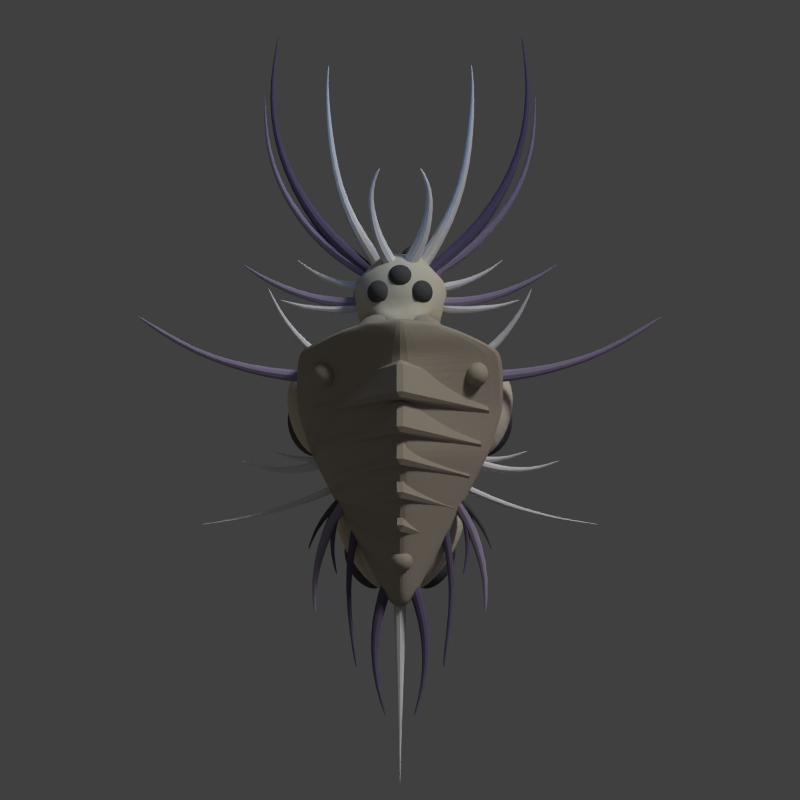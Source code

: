 # Source: archon1-0.blend  (saved by Blender 2.79.0; exported with 4.5.12 LTS)
import bpy
from mathutils import Matrix  # noqa: F401  (used for matrix-valued properties, if any)

bpy.ops.wm.read_factory_settings(use_empty=True)
scene = bpy.context.scene
scene.name = 'Scene'

# ---- collections
col_collection_1 = bpy.data.collections.new('Collection 1'); scene.collection.children.link(col_collection_1)

# ---- materials (node trees are filled in below, after node groups)
mat_material_002 = bpy.data.materials.new('Material.002')
mat_material_002.alpha_threshold = 0.0
mat_material_002.use_transparent_shadow = False
mat_material_002.roughness = 0.5
mat_material_002.line_color = (0.0, 0.0, 0.0, 1.0)
mat_material_003 = bpy.data.materials.new('Material.003')
mat_material_003.alpha_threshold = 0.0
mat_material_003.use_transparent_shadow = False
mat_material_003.diffuse_color = (0.1343, 0.1076, 0.1902, 1.0)
mat_material_003.roughness = 0.5
mat_material_003.line_color = (0.0, 0.0, 0.0, 1.0)
mat_material_004 = bpy.data.materials.new('Material.004')
mat_material_004.alpha_threshold = 0.0
mat_material_004.use_transparent_shadow = False
mat_material_004.diffuse_color = (0.4109, 0.3562, 0.2795, 1.0)
mat_material_004.roughness = 0.5
mat_material_004.line_color = (0.0, 0.0, 0.0, 1.0)
mat_material_005 = bpy.data.materials.new('Material.005')
mat_material_005.alpha_threshold = 0.0
mat_material_005.use_transparent_shadow = False
mat_material_005.diffuse_color = (0.08714, 0.08714, 0.08714, 1.0)
mat_material_005.roughness = 0.5
mat_material_005.line_color = (0.0, 0.0, 0.0, 1.0)
mat_material = bpy.data.materials.new('Material')
mat_material.alpha_threshold = 0.0
mat_material.use_transparent_shadow = False
mat_material.diffuse_color = (0.6383, 0.5961, 0.4698, 1.0)
mat_material.roughness = 0.5
mat_material.line_color = (0.0, 0.0, 0.0, 1.0)
mat_material_001 = bpy.data.materials.new('Material.001')
mat_material_001.alpha_threshold = 0.0
mat_material_001.use_transparent_shadow = False
mat_material_001.diffuse_color = (0.3325, 0.2775, 0.3972, 1.0)
mat_material_001.roughness = 0.5
mat_material_001.line_color = (0.0, 0.0, 0.0, 1.0)

# ---- material node trees

# ---- world
world_world = bpy.data.worlds.new('World'); scene.world = world_world
world_world.color = (0.05088, 0.05088, 0.05088)
world_world.use_sun_shadow = False
world_world.sun_shadow_jitter_overblur = 0.0
world_world.cycles.sampling_method = 'NONE'
world_world.cycles.sample_map_resolution = 256

# ---- cameras
cam_camera = bpy.data.cameras.new('Camera')
cam_camera.type = 'ORTHO'
cam_camera.clip_end = 100.0
cam_camera.lens = 35.0
cam_camera.sensor_width = 32.0
cam_camera.sensor_height = 18.0
cam_camera.ortho_scale = 16.0
cam_camera.dof.focus_distance = 0.0
cam_camera.dof.aperture_fstop = 128.0

# ---- lights
light_point_003 = bpy.data.lights.new('Point.003', 'POINT')
light_point_003.color = (0.7737, 0.8303, 1.0)
light_point_003.transmission_factor = 0.0
light_point_003.energy = 70.0
light_point_003.shadow_buffer_clip_start = 0.5
light_point_003.shadow_soft_size = 0.1
light_point_003.shadow_maximum_resolution = 0.006
light_point_003.use_absolute_resolution = True
light_point_003.cycles.use_multiple_importance_sampling = False
light_point_002 = bpy.data.lights.new('Point.002', 'POINT')
light_point_002.color = (0.6921, 0.0, 1.0)
light_point_002.transmission_factor = 0.0
light_point_002.energy = 20.0
light_point_002.shadow_buffer_clip_start = 0.5
light_point_002.shadow_soft_size = 0.1
light_point_002.shadow_maximum_resolution = 0.006
light_point_002.use_absolute_resolution = True
light_point_002.cycles.use_multiple_importance_sampling = False
light_point_001 = bpy.data.lights.new('Point.001', 'POINT')
light_point_001.color = (0.0, 0.3452, 1.0)
light_point_001.transmission_factor = 0.0
light_point_001.energy = 100.0
light_point_001.shadow_buffer_clip_start = 0.5
light_point_001.shadow_soft_size = 0.1
light_point_001.shadow_maximum_resolution = 0.006
light_point_001.use_absolute_resolution = True
light_point_001.cycles.use_multiple_importance_sampling = False
light_point = bpy.data.lights.new('Point', 'POINT')
light_point.color = (1.0, 0.4909, 0.0)
light_point.transmission_factor = 0.0
light_point.shadow_buffer_clip_start = 0.5
light_point.shadow_soft_size = 0.1
light_point.shadow_maximum_resolution = 0.006
light_point.use_absolute_resolution = True
light_point.cycles.use_multiple_importance_sampling = False
light_sun = bpy.data.lights.new('Sun', 'SUN')
light_sun.transmission_factor = 0.0
light_sun.angle = 0.1993
light_sun.energy = 1.5
light_sun.shadow_buffer_clip_start = 0.5
light_sun.shadow_soft_size = 0.1
light_sun.shadow_cascade_max_distance = 1000.0
light_sun.cycles.use_multiple_importance_sampling = False

# ---- meshes
me_cylinder_015 = bpy.data.meshes.new('Cylinder.015')
me_cylinder_015.from_pydata([(-9.938e-09, -3.765, 0.1663), (-9.938e-09, -4.097, 0.1663), (0.1582, -3.765, 0.05139), (0.1582, -4.097, 0.05139), (0.09776, -3.765, -0.1346), (0.09776, -4.097, -0.1346), (-0.09776, -3.765, -0.1346), (-0.09776, -4.097, -0.1346), (-0.1582, -3.765, 0.05139), (-0.1582, -4.097, 0.05139), (-1.037e-08, -4.589, 0.1573), (0.1496, -4.589, 0.04861), (0.09246, -4.589, -0.1273), (-0.09246, -4.589, -0.1273), (-0.1496, -4.589, 0.04861), (-1.301e-08, -5.477, 0.1019), (0.09691, -5.477, 0.03149), (0.05989, -5.477, -0.08243), (-0.05989, -5.477, -0.08243), (-0.09691, -5.477, 0.03149), (-1.547e-08, -6.932, 0.02786), (0.02649, -6.932, 0.008608), (0.01637, -6.932, -0.02254), (-0.01637, -6.932, -0.02254), (-0.02649, -6.932, 0.008608), (-1.604e-08, -7.726, 0.0106), (0.01008, -7.726, 0.003281), (0.006228, -7.726, -0.008566), (-0.006228, -7.726, -0.008566), (-0.01008, -7.726, 0.003281)], [], [(0, 1, 3, 2), (2, 3, 5, 4), (4, 5, 7, 6), (1, 9, 14, 10), (8, 9, 1, 0), (6, 7, 9, 8), (0, 2, 4, 6, 8), (10, 14, 19, 15), (9, 7, 13, 14), (7, 5, 12, 13), (5, 3, 11, 12), (3, 1, 10, 11), (15, 19, 24, 20), (14, 13, 18, 19), (13, 12, 17, 18), (12, 11, 16, 17), (11, 10, 15, 16), (20, 24, 29, 25), (19, 18, 23, 24), (18, 17, 22, 23), (17, 16, 21, 22), (16, 15, 20, 21), (26, 25, 29, 28, 27), (24, 23, 28, 29), (23, 22, 27, 28), (22, 21, 26, 27), (21, 20, 25, 26)])
me_cylinder_015.materials.append(mat_material_002)
me_cylinder_015.use_remesh_preserve_volume = False
me_cylinder_015.use_remesh_preserve_attributes = False
me_cylinder_015.use_mirror_vertex_groups = False
me_cylinder_015.update()
me_cylinder_014 = bpy.data.meshes.new('Cylinder.014')
me_cylinder_014.from_pydata([(0.2185, -3.529, 0.1631), (0.3107, -3.842, 0.1631), (0.3672, -3.485, 0.0504), (0.4595, -3.798, 0.0504), (0.3104, -3.502, -0.1319), (0.4027, -3.815, -0.1319), (0.1265, -3.556, -0.1319), (0.2188, -3.869, -0.1319), (0.06968, -3.573, 0.0504), (0.162, -3.886, 0.0504), (0.4704, -4.417, 0.1332), (0.5959, -4.399, 0.04116), (0.548, -4.406, -0.1078), (0.3929, -4.427, -0.1078), (0.345, -4.434, 0.04116), (0.5272, -5.006, 0.09715), (0.6193, -5.013, 0.03002), (0.5841, -5.01, -0.07859), (0.4702, -5.001, -0.07859), (0.435, -4.999, 0.03002), (0.4734, -5.715, 0.05266), (0.5212, -5.73, 0.01627), (0.5029, -5.725, -0.0426), (0.4439, -5.706, -0.0426), (0.4256, -5.7, 0.01627), (0.2613, -6.391, 0.01933), (0.2789, -6.396, 0.005975), (0.2722, -6.394, -0.01564), (0.2505, -6.387, -0.01564), (0.2438, -6.385, 0.005975)], [], [(0, 1, 3, 2), (2, 3, 5, 4), (4, 5, 7, 6), (1, 9, 14, 10), (8, 9, 1, 0), (6, 7, 9, 8), (0, 2, 4, 6, 8), (10, 14, 19, 15), (9, 7, 13, 14), (7, 5, 12, 13), (5, 3, 11, 12), (3, 1, 10, 11), (15, 19, 24, 20), (14, 13, 18, 19), (13, 12, 17, 18), (12, 11, 16, 17), (11, 10, 15, 16), (20, 24, 29, 25), (19, 18, 23, 24), (18, 17, 22, 23), (17, 16, 21, 22), (16, 15, 20, 21), (26, 25, 29, 28, 27), (24, 23, 28, 29), (23, 22, 27, 28), (22, 21, 26, 27), (21, 20, 25, 26)])
me_cylinder_014.materials.append(mat_material_003)
me_cylinder_014.use_remesh_preserve_volume = False
me_cylinder_014.use_remesh_preserve_attributes = False
me_cylinder_014.use_mirror_vertex_groups = False
me_cylinder_014.update()
me_sphere_010 = bpy.data.meshes.new('Sphere.010')
me_sphere_010.from_pydata([(0.3306, -2.443, 1.127), (0.1944, -2.399, 1.075), (0.07132, -2.359, 0.9072), (0.1944, -2.399, 0.7392), (0.3306, -2.443, 0.6878), (0.4914, -2.495, 0.6697), (0.413, -2.395, 1.127), (0.3466, -2.31, 1.075), (0.3022, -2.253, 0.9981), (0.2866, -2.233, 0.9072), (0.3022, -2.253, 0.8163), (0.3466, -2.31, 0.7392), (0.413, -2.395, 0.6878), (0.4914, -2.495, 1.145), (0.5544, -2.422, 1.127), (0.6078, -2.36, 1.075), (0.6435, -2.319, 0.9981), (0.6561, -2.305, 0.9072), (0.6435, -2.319, 0.8163), (0.6078, -2.36, 0.7392), (0.5544, -2.422, 0.6878), (0.6484, -2.504, 1.127), (0.7814, -2.512, 1.075), (0.8703, -2.517, 0.9981), (0.9016, -2.519, 0.9072), (0.8703, -2.517, 0.8163), (0.7814, -2.512, 0.7392), (0.6484, -2.504, 0.6878), (0.6241, -2.579, 1.127), (0.7366, -2.651, 1.075), (0.8118, -2.698, 0.9981), (0.8382, -2.715, 0.9072), (0.8118, -2.698, 0.8163), (0.7366, -2.651, 0.7392), (0.6241, -2.579, 0.6878), (0.4999, -2.591, 1.127), (0.5071, -2.672, 1.075), (0.512, -2.726, 0.9981), (0.5137, -2.745, 0.9072), (0.512, -2.726, 0.8163), (0.5071, -2.672, 0.7392), (0.4999, -2.591, 0.6878), (0.3693, -2.53, 1.127), (0.2658, -2.56, 1.075), (0.1967, -2.58, 0.9981), (0.1724, -2.587, 0.9072), (0.1967, -2.58, 0.8163), (0.2658, -2.56, 0.7392), (0.3693, -2.53, 0.6878), (0.1033, -2.369, 0.9981), (0.1033, -2.369, 0.8163)], [], [(4, 3, 11, 12), (1, 0, 6, 7), (12, 11, 19, 20), (11, 10, 18, 19), (10, 9, 17, 18), (9, 8, 16, 17), (8, 7, 15, 16), (7, 6, 14, 15), (20, 19, 26, 27), (19, 18, 25, 26), (18, 17, 24, 25), (17, 16, 23, 24), (16, 15, 22, 23), (15, 14, 21, 22), (27, 26, 33, 34), (26, 25, 32, 33), (25, 24, 31, 32), (24, 23, 30, 31), (23, 22, 29, 30), (22, 21, 28, 29), (34, 33, 40, 41), (33, 32, 39, 40), (32, 31, 38, 39), (31, 30, 37, 38), (30, 29, 36, 37), (29, 28, 35, 36), (41, 40, 47, 48), (40, 39, 46, 47), (39, 38, 45, 46), (38, 37, 44, 45), (37, 36, 43, 44), (36, 35, 42, 43), (5, 4, 12), (3, 50, 10, 11), (50, 2, 9, 10), (2, 49, 8, 9), (49, 1, 7, 8), (0, 13, 6), (5, 12, 20), (6, 13, 14), (5, 20, 27), (14, 13, 21), (5, 27, 34), (21, 13, 28), (5, 34, 41), (28, 13, 35), (5, 41, 48), (35, 13, 42), (5, 48, 4), (48, 47, 3, 4), (47, 46, 50, 3), (46, 45, 2, 50), (45, 44, 49, 2), (44, 43, 1, 49), (43, 42, 0, 1), (42, 13, 0)])
me_sphere_010.materials.append(mat_material_004)
me_sphere_010.use_remesh_preserve_volume = False
me_sphere_010.use_remesh_preserve_attributes = False
me_sphere_010.use_mirror_vertex_groups = False
me_sphere_010.update()
me_sphere_009 = bpy.data.meshes.new('Sphere.009')
me_sphere_009.from_pydata([(-0.03183, 0.6657, 2.247), (-0.3259, 0.8028, 2.03), (-0.5913, 0.9266, 1.323), (-0.3259, 0.8028, 0.6159), (-0.03183, 0.6657, 0.3991), (0.315, 0.504, 0.323), (0.1708, 0.7594, 2.247), (0.04859, 0.9759, 2.03), (-0.03308, 1.121, 1.706), (-0.06175, 1.171, 1.323), (-0.03308, 1.121, 0.9403), (0.04859, 0.9759, 0.6159), (0.1708, 0.7594, 0.3991), (0.315, 0.504, 2.323), (0.482, 0.6607, 2.247), (0.6237, 0.7936, 2.03), (0.7183, 0.8824, 1.706), (0.7515, 0.9136, 1.323), (0.7183, 0.8824, 0.9403), (0.6237, 0.7936, 0.6159), (0.482, 0.6607, 0.3991), (0.6675, 0.444, 2.247), (0.9663, 0.3932, 2.03), (1.166, 0.3593, 1.706), (1.236, 0.3474, 1.323), (1.166, 0.3593, 0.9403), (0.9663, 0.3932, 0.6159), (0.6675, 0.444, 0.3991), (0.5875, 0.2725, 2.247), (0.8185, 0.07627, 2.03), (0.9728, -0.05486, 1.706), (1.027, -0.1009, 1.323), (0.9728, -0.05486, 0.9403), (0.8185, 0.07627, 0.6159), (0.5875, 0.2725, 0.3991), (0.3023, 0.2753, 2.247), (0.2915, 0.08139, 2.03), (0.2844, -0.04816, 1.706), (0.2818, -0.09365, 1.323), (0.2844, -0.04816, 0.9403), (0.2915, 0.08139, 0.6159), (0.3023, 0.2753, 0.3991), (0.02668, 0.4503, 2.247), (-0.2177, 0.4047, 2.03), (-0.3811, 0.3743, 1.706), (-0.4384, 0.3636, 1.323), (-0.3811, 0.3743, 0.9403), (-0.2177, 0.4047, 0.6159), (0.02668, 0.4503, 0.3991), (-0.5223, 0.8944, 1.706), (-0.5223, 0.8944, 0.9403)], [], [(4, 3, 11, 12), (1, 0, 6, 7), (12, 11, 19, 20), (11, 10, 18, 19), (10, 9, 17, 18), (9, 8, 16, 17), (8, 7, 15, 16), (7, 6, 14, 15), (20, 19, 26, 27), (19, 18, 25, 26), (18, 17, 24, 25), (17, 16, 23, 24), (16, 15, 22, 23), (15, 14, 21, 22), (27, 26, 33, 34), (26, 25, 32, 33), (25, 24, 31, 32), (24, 23, 30, 31), (23, 22, 29, 30), (22, 21, 28, 29), (34, 33, 40, 41), (33, 32, 39, 40), (32, 31, 38, 39), (31, 30, 37, 38), (30, 29, 36, 37), (29, 28, 35, 36), (41, 40, 47, 48), (40, 39, 46, 47), (39, 38, 45, 46), (38, 37, 44, 45), (37, 36, 43, 44), (36, 35, 42, 43), (5, 4, 12), (3, 50, 10, 11), (50, 2, 9, 10), (2, 49, 8, 9), (49, 1, 7, 8), (0, 13, 6), (5, 12, 20), (6, 13, 14), (5, 20, 27), (14, 13, 21), (5, 27, 34), (21, 13, 28), (5, 34, 41), (28, 13, 35), (5, 41, 48), (35, 13, 42), (5, 48, 4), (48, 47, 3, 4), (47, 46, 50, 3), (46, 45, 2, 50), (45, 44, 49, 2), (44, 43, 1, 49), (43, 42, 0, 1), (42, 13, 0)])
me_sphere_009.polygons.foreach_set('use_smooth', [True] * 56)
me_sphere_009.materials.append(mat_material_005)
me_sphere_009.use_remesh_preserve_volume = False
me_sphere_009.use_remesh_preserve_attributes = False
me_sphere_009.use_mirror_vertex_groups = False
me_sphere_009.update()
me_sphere_008 = bpy.data.meshes.new('Sphere.008')
me_sphere_008.from_pydata([(0.5623, 5.04, 2.247), (0.2379, 5.04, 2.03), (-0.05501, 5.04, 1.323), (0.2379, 5.04, 0.6159), (0.5623, 5.04, 0.3991), (0.945, 5.04, 0.323), (0.7064, 5.339, 2.247), (0.5041, 5.593, 2.03), (0.369, 5.762, 1.706), (0.3215, 5.822, 1.323), (0.369, 5.762, 0.9403), (0.5041, 5.593, 0.6159), (0.7064, 5.339, 0.3991), (0.945, 5.04, 2.323), (1.03, 5.413, 2.247), (1.102, 5.729, 2.03), (1.151, 5.941, 1.706), (1.168, 6.015, 1.323), (1.151, 5.941, 0.9403), (1.102, 5.729, 0.6159), (1.03, 5.413, 0.3991), (1.29, 5.206, 2.247), (1.582, 5.347, 2.03), (1.777, 5.441, 1.706), (1.846, 5.474, 1.323), (1.777, 5.441, 0.9403), (1.582, 5.347, 0.6159), (1.29, 5.206, 0.3991), (1.29, 4.874, 2.247), (1.582, 4.733, 2.03), (1.777, 4.639, 1.706), (1.846, 4.606, 1.323), (1.777, 4.639, 0.9403), (1.582, 4.733, 0.6159), (1.29, 4.874, 0.3991), (1.03, 4.667, 2.247), (1.102, 4.351, 2.03), (1.151, 4.139, 1.706), (1.168, 4.065, 1.323), (1.151, 4.139, 0.9403), (1.102, 4.351, 0.6159), (1.03, 4.667, 0.3991), (0.7064, 4.741, 2.247), (0.5041, 4.487, 2.03), (0.369, 4.318, 1.706), (0.3215, 4.258, 1.323), (0.369, 4.318, 0.9403), (0.5041, 4.487, 0.6159), (0.7064, 4.741, 0.3991), (0.02111, 5.04, 1.706), (0.02111, 5.04, 0.9403)], [], [(4, 3, 11, 12), (1, 0, 6, 7), (12, 11, 19, 20), (11, 10, 18, 19), (10, 9, 17, 18), (9, 8, 16, 17), (8, 7, 15, 16), (7, 6, 14, 15), (20, 19, 26, 27), (19, 18, 25, 26), (18, 17, 24, 25), (17, 16, 23, 24), (16, 15, 22, 23), (15, 14, 21, 22), (27, 26, 33, 34), (26, 25, 32, 33), (25, 24, 31, 32), (24, 23, 30, 31), (23, 22, 29, 30), (22, 21, 28, 29), (34, 33, 40, 41), (33, 32, 39, 40), (32, 31, 38, 39), (31, 30, 37, 38), (30, 29, 36, 37), (29, 28, 35, 36), (41, 40, 47, 48), (40, 39, 46, 47), (39, 38, 45, 46), (38, 37, 44, 45), (37, 36, 43, 44), (36, 35, 42, 43), (5, 4, 12), (3, 50, 10, 11), (50, 2, 9, 10), (2, 49, 8, 9), (49, 1, 7, 8), (0, 13, 6), (5, 12, 20), (6, 13, 14), (5, 20, 27), (14, 13, 21), (5, 27, 34), (21, 13, 28), (5, 34, 41), (28, 13, 35), (5, 41, 48), (35, 13, 42), (5, 48, 4), (48, 47, 3, 4), (47, 46, 50, 3), (46, 45, 2, 50), (45, 44, 49, 2), (44, 43, 1, 49), (43, 42, 0, 1), (42, 13, 0)])
me_sphere_008.polygons.foreach_set('use_smooth', [True] * 56)
me_sphere_008.materials.append(mat_material_004)
me_sphere_008.use_remesh_preserve_volume = False
me_sphere_008.use_remesh_preserve_attributes = False
me_sphere_008.use_mirror_vertex_groups = False
me_sphere_008.update()
me_sphere_007 = bpy.data.meshes.new('Sphere.007')
me_sphere_007.from_pydata([(-0.3827, 0.0, 0.9239), (-0.7071, 0.0, 0.7071), (-1.0, 0.0, -4.371e-08), (-0.7071, 0.0, -0.7071), (-0.3827, 0.0, -0.9239), (-1.51e-07, 0.0, -1.0), (-0.2386, 0.2992, 0.9239), (-0.4409, 0.5528, 0.7071), (-0.576, 0.7223, 0.3827), (-0.6235, 0.7818, -4.371e-08), (-0.576, 0.7223, -0.3827), (-0.4409, 0.5528, -0.7071), (-0.2386, 0.2992, -0.9239), (-1.846e-07, -1.472e-07, 1.0), (0.08515, 0.3731, 0.9239), (0.1573, 0.6894, 0.7071), (0.2056, 0.9007, 0.3827), (0.2225, 0.9749, -4.371e-08), (0.2056, 0.9007, -0.3827), (0.1573, 0.6894, -0.7071), (0.08515, 0.3731, -0.9239), (0.3448, 0.166, 0.9239), (0.6371, 0.3068, 0.7071), (0.8324, 0.4009, 0.3827), (0.901, 0.4339, -4.371e-08), (0.8324, 0.4009, -0.3827), (0.6371, 0.3068, -0.7071), (0.3448, 0.166, -0.9239), (0.3448, -0.166, 0.9239), (0.6371, -0.3068, 0.7071), (0.8324, -0.4009, 0.3827), (0.901, -0.4339, -4.371e-08), (0.8324, -0.4009, -0.3827), (0.6371, -0.3068, -0.7071), (0.3448, -0.166, -0.9239), (0.08515, -0.3731, 0.9239), (0.1573, -0.6894, 0.7071), (0.2056, -0.9007, 0.3827), (0.2225, -0.9749, -4.371e-08), (0.2056, -0.9007, -0.3827), (0.1573, -0.6894, -0.7071), (0.08515, -0.3731, -0.9239), (-0.2386, -0.2992, 0.9239), (-0.4409, -0.5528, 0.7071), (-0.576, -0.7223, 0.3827), (-0.6235, -0.7818, -4.371e-08), (-0.576, -0.7223, -0.3827), (-0.4409, -0.5528, -0.7071), (-0.2386, -0.2992, -0.9239), (-0.9239, 3.096e-08, 0.3827), (-0.9239, 3.096e-08, -0.3827)], [], [(4, 3, 11, 12), (1, 0, 6, 7), (12, 11, 19, 20), (11, 10, 18, 19), (10, 9, 17, 18), (9, 8, 16, 17), (8, 7, 15, 16), (7, 6, 14, 15), (20, 19, 26, 27), (19, 18, 25, 26), (18, 17, 24, 25), (17, 16, 23, 24), (16, 15, 22, 23), (15, 14, 21, 22), (27, 26, 33, 34), (26, 25, 32, 33), (25, 24, 31, 32), (24, 23, 30, 31), (23, 22, 29, 30), (22, 21, 28, 29), (34, 33, 40, 41), (33, 32, 39, 40), (32, 31, 38, 39), (31, 30, 37, 38), (30, 29, 36, 37), (29, 28, 35, 36), (41, 40, 47, 48), (40, 39, 46, 47), (39, 38, 45, 46), (38, 37, 44, 45), (37, 36, 43, 44), (36, 35, 42, 43), (5, 4, 12), (3, 50, 10, 11), (50, 2, 9, 10), (2, 49, 8, 9), (49, 1, 7, 8), (0, 13, 6), (5, 12, 20), (6, 13, 14), (5, 20, 27), (14, 13, 21), (5, 27, 34), (21, 13, 28), (5, 34, 41), (28, 13, 35), (5, 41, 48), (35, 13, 42), (5, 48, 4), (48, 47, 3, 4), (47, 46, 50, 3), (46, 45, 2, 50), (45, 44, 49, 2), (44, 43, 1, 49), (43, 42, 0, 1), (42, 13, 0)])
me_sphere_007.polygons.foreach_set('use_smooth', [True] * 56)
me_sphere_007.materials.append(mat_material_004)
me_sphere_007.use_remesh_preserve_volume = False
me_sphere_007.use_remesh_preserve_attributes = False
me_sphere_007.use_mirror_vertex_groups = False
me_sphere_007.update()
me_sphere_006 = bpy.data.meshes.new('Sphere.006')
me_sphere_006.from_pydata([(1.837, -2.241, -0.1467), (1.904, -2.01, -0.2675), (1.965, -1.802, -0.6615), (1.904, -2.01, -1.055), (1.837, -2.241, -1.176), (1.758, -2.514, -1.219), (1.968, -2.387, -0.1467), (2.147, -2.279, -0.2675), (2.266, -2.207, -0.4483), (2.308, -2.182, -0.6615), (2.266, -2.207, -0.8747), (2.147, -2.279, -1.055), (1.968, -2.387, -1.176), (1.758, -2.514, -0.1043), (1.941, -2.628, -0.1467), (2.096, -2.724, -0.2675), (2.2, -2.789, -0.4483), (2.236, -2.811, -0.6615), (2.2, -2.789, -0.8747), (2.096, -2.724, -1.055), (1.941, -2.628, -1.176), (1.776, -2.783, -0.1467), (1.791, -3.011, -0.2675), (1.801, -3.163, -0.4483), (1.805, -3.217, -0.6615), (1.801, -3.163, -0.8747), (1.791, -3.011, -1.055), (1.776, -2.783, -1.176), (1.597, -2.735, -0.1467), (1.461, -2.923, -0.2675), (1.369, -3.049, -0.4483), (1.337, -3.093, -0.6615), (1.369, -3.049, -0.8747), (1.461, -2.923, -1.055), (1.597, -2.735, -1.176), (1.539, -2.521, -0.1467), (1.354, -2.527, -0.2675), (1.23, -2.531, -0.4483), (1.187, -2.533, -0.6615), (1.23, -2.531, -0.8747), (1.354, -2.527, -1.055), (1.539, -2.521, -1.176), (1.646, -2.301, -0.1467), (1.551, -2.121, -0.2675), (1.488, -2.0, -0.4483), (1.466, -1.958, -0.6615), (1.488, -2.0, -0.8747), (1.551, -2.121, -1.055), (1.646, -2.301, -1.176), (1.949, -1.856, -0.4483), (1.949, -1.856, -0.8747), (0.8028, -5.003, -0.2462), (0.9065, -4.807, -0.3437), (1.0, -4.629, -0.6615), (0.9065, -4.807, -0.9793), (0.8028, -5.003, -1.077), (0.6804, -5.235, -1.111), (0.8742, -5.145, -0.2462), (1.038, -5.069, -0.3437), (1.148, -5.017, -0.4895), (1.187, -5.0, -0.6615), (1.148, -5.017, -0.8335), (1.038, -5.069, -0.9793), (0.8742, -5.145, -1.077), (0.6804, -5.235, -0.212), (0.7997, -5.355, -0.2462), (0.9008, -5.456, -0.3437), (0.9684, -5.523, -0.4895), (0.9921, -5.547, -0.6615), (0.9684, -5.523, -0.8335), (0.9008, -5.456, -0.9793), (0.7997, -5.355, -1.077), (0.6353, -5.474, -0.2462), (0.5971, -5.677, -0.3437), (0.5716, -5.812, -0.4895), (0.5627, -5.86, -0.6615), (0.5716, -5.812, -0.8335), (0.5971, -5.677, -0.9793), (0.6353, -5.474, -1.077), (0.5049, -5.414, -0.2462), (0.3562, -5.565, -0.3437), (0.2568, -5.667, -0.4895), (0.2219, -5.702, -0.6615), (0.2568, -5.667, -0.8335), (0.3562, -5.565, -0.9793), (0.5049, -5.414, -1.077), (0.5066, -5.219, -0.2462), (0.3593, -5.205, -0.3437), (0.2609, -5.196, -0.4895), (0.2264, -5.193, -0.6615), (0.2609, -5.196, -0.8335), (0.3593, -5.205, -0.9793), (0.5066, -5.219, -1.077), (0.6392, -5.036, -0.2462), (0.6043, -4.868, -0.3437), (0.5809, -4.755, -0.4895), (0.5727, -4.715, -0.6615), (0.5809, -4.755, -0.8335), (0.6043, -4.868, -0.9793), (0.6392, -5.036, -1.077), (0.9758, -4.676, -0.4895), (0.9758, -4.676, -0.8335)], [], [(4, 3, 11, 12), (1, 0, 6, 7), (12, 11, 19, 20), (11, 10, 18, 19), (10, 9, 17, 18), (9, 8, 16, 17), (8, 7, 15, 16), (7, 6, 14, 15), (20, 19, 26, 27), (19, 18, 25, 26), (18, 17, 24, 25), (17, 16, 23, 24), (16, 15, 22, 23), (15, 14, 21, 22), (27, 26, 33, 34), (26, 25, 32, 33), (25, 24, 31, 32), (24, 23, 30, 31), (23, 22, 29, 30), (22, 21, 28, 29), (34, 33, 40, 41), (33, 32, 39, 40), (32, 31, 38, 39), (31, 30, 37, 38), (30, 29, 36, 37), (29, 28, 35, 36), (41, 40, 47, 48), (40, 39, 46, 47), (39, 38, 45, 46), (38, 37, 44, 45), (37, 36, 43, 44), (36, 35, 42, 43), (5, 4, 12), (3, 50, 10, 11), (50, 2, 9, 10), (2, 49, 8, 9), (49, 1, 7, 8), (0, 13, 6), (5, 12, 20), (6, 13, 14), (5, 20, 27), (14, 13, 21), (5, 27, 34), (21, 13, 28), (5, 34, 41), (28, 13, 35), (5, 41, 48), (35, 13, 42), (5, 48, 4), (48, 47, 3, 4), (47, 46, 50, 3), (46, 45, 2, 50), (45, 44, 49, 2), (44, 43, 1, 49), (43, 42, 0, 1), (42, 13, 0), (55, 54, 62, 63), (52, 51, 57, 58), (63, 62, 70, 71), (62, 61, 69, 70), (61, 60, 68, 69), (60, 59, 67, 68), (59, 58, 66, 67), (58, 57, 65, 66), (71, 70, 77, 78), (70, 69, 76, 77), (69, 68, 75, 76), (68, 67, 74, 75), (67, 66, 73, 74), (66, 65, 72, 73), (78, 77, 84, 85), (77, 76, 83, 84), (76, 75, 82, 83), (75, 74, 81, 82), (74, 73, 80, 81), (73, 72, 79, 80), (85, 84, 91, 92), (84, 83, 90, 91), (83, 82, 89, 90), (82, 81, 88, 89), (81, 80, 87, 88), (80, 79, 86, 87), (92, 91, 98, 99), (91, 90, 97, 98), (90, 89, 96, 97), (89, 88, 95, 96), (88, 87, 94, 95), (87, 86, 93, 94), (56, 55, 63), (54, 101, 61, 62), (101, 53, 60, 61), (53, 100, 59, 60), (100, 52, 58, 59), (51, 64, 57), (56, 63, 71), (57, 64, 65), (56, 71, 78), (65, 64, 72), (56, 78, 85), (72, 64, 79), (56, 85, 92), (79, 64, 86), (56, 92, 99), (86, 64, 93), (56, 99, 55), (99, 98, 54, 55), (98, 97, 101, 54), (97, 96, 53, 101), (96, 95, 100, 53), (95, 94, 52, 100), (94, 93, 51, 52), (93, 64, 51)])
me_sphere_006.materials.append(mat_material_005)
me_sphere_006.use_remesh_preserve_volume = False
me_sphere_006.use_remesh_preserve_attributes = False
me_sphere_006.use_mirror_vertex_groups = False
me_sphere_006.update()
me_sphere_005 = bpy.data.meshes.new('Sphere.005')
me_sphere_005.from_pydata([(1.847, -1.906, -0.1467), (1.939, -1.582, -0.2675), (2.022, -1.291, -0.6615), (1.939, -1.582, -1.055), (1.847, -1.906, -1.176), (1.739, -2.287, -1.219), (1.967, -2.095, -0.1467), (2.16, -1.932, -0.2675), (2.289, -1.823, -0.4483), (2.335, -1.785, -0.6615), (2.289, -1.823, -0.8747), (2.16, -1.932, -1.055), (1.967, -2.095, -1.176), (1.739, -2.287, -0.1043), (1.915, -2.429, -0.1467), (2.064, -2.549, -0.2675), (2.163, -2.629, -0.4483), (2.198, -2.657, -0.6615), (2.163, -2.629, -0.8747), (2.064, -2.549, -1.055), (1.915, -2.429, -1.176), (1.73, -2.656, -0.1467), (1.723, -2.968, -0.2675), (1.718, -3.177, -0.4483), (1.716, -3.251, -0.6615), (1.718, -3.177, -0.8747), (1.723, -2.968, -1.055), (1.73, -2.656, -1.176), (1.552, -2.605, -0.1467), (1.394, -2.875, -0.2675), (1.288, -3.055, -0.4483), (1.251, -3.118, -0.6615), (1.288, -3.055, -0.8747), (1.394, -2.875, -1.055), (1.552, -2.605, -1.176), (1.515, -2.315, -0.1467), (1.325, -2.338, -0.2675), (1.198, -2.354, -0.4483), (1.153, -2.36, -0.6615), (1.198, -2.354, -0.8747), (1.325, -2.338, -1.055), (1.515, -2.315, -1.176), (1.646, -2.004, -0.1467), (1.568, -1.763, -0.2675), (1.515, -1.603, -0.4483), (1.497, -1.547, -0.6615), (1.515, -1.603, -0.8747), (1.568, -1.763, -1.055), (1.646, -2.004, -1.176), (2.001, -1.367, -0.4483), (2.001, -1.367, -0.8747), (0.9752, -4.425, -0.05348), (1.161, -4.074, -0.1961), (1.329, -3.757, -0.6615), (1.161, -4.074, -1.127), (0.9752, -4.425, -1.27), (0.756, -4.838, -1.32), (1.005, -4.64, -0.05348), (1.216, -4.472, -0.1961), (1.357, -4.36, -0.4096), (1.407, -4.32, -0.6615), (1.357, -4.36, -0.9133), (1.216, -4.472, -1.127), (1.005, -4.64, -1.27), (0.756, -4.838, -0.003383), (0.8473, -5.005, -0.05348), (0.9248, -5.146, -0.1961), (0.9765, -5.24, -0.4096), (0.9947, -5.273, -0.6615), (0.9765, -5.24, -0.9133), (0.9248, -5.146, -1.127), (0.8473, -5.005, -1.27), (0.6208, -5.244, -0.05348), (0.5063, -5.588, -0.1961), (0.4297, -5.818, -0.4096), (0.4028, -5.899, -0.6615), (0.4297, -5.818, -0.9133), (0.5063, -5.588, -1.127), (0.6208, -5.244, -1.27), (0.4961, -5.178, -0.05348), (0.2758, -5.466, -0.1961), (0.1286, -5.658, -0.4096), (0.07688, -5.726, -0.6615), (0.1286, -5.658, -0.9133), (0.2758, -5.466, -1.127), (0.4961, -5.178, -1.27), (0.5671, -4.856, -0.05348), (0.4069, -4.871, -0.1961), (0.2999, -4.881, -0.4096), (0.2623, -4.885, -0.6615), (0.2999, -4.881, -0.9133), (0.4069, -4.871, -1.127), (0.5671, -4.856, -1.27), (0.7803, -4.521, -0.05348), (0.8009, -4.252, -0.1961), (0.8147, -4.072, -0.4096), (0.8195, -4.009, -0.6615), (0.8147, -4.072, -0.9133), (0.8009, -4.252, -1.127), (0.7803, -4.521, -1.27), (1.285, -3.84, -0.4096), (1.285, -3.84, -0.9133)], [], [(4, 3, 11, 12), (1, 0, 6, 7), (12, 11, 19, 20), (11, 10, 18, 19), (10, 9, 17, 18), (9, 8, 16, 17), (8, 7, 15, 16), (7, 6, 14, 15), (20, 19, 26, 27), (19, 18, 25, 26), (18, 17, 24, 25), (17, 16, 23, 24), (16, 15, 22, 23), (15, 14, 21, 22), (27, 26, 33, 34), (26, 25, 32, 33), (25, 24, 31, 32), (24, 23, 30, 31), (23, 22, 29, 30), (22, 21, 28, 29), (34, 33, 40, 41), (33, 32, 39, 40), (32, 31, 38, 39), (31, 30, 37, 38), (30, 29, 36, 37), (29, 28, 35, 36), (41, 40, 47, 48), (40, 39, 46, 47), (39, 38, 45, 46), (38, 37, 44, 45), (37, 36, 43, 44), (36, 35, 42, 43), (5, 4, 12), (3, 50, 10, 11), (50, 2, 9, 10), (2, 49, 8, 9), (49, 1, 7, 8), (0, 13, 6), (5, 12, 20), (6, 13, 14), (5, 20, 27), (14, 13, 21), (5, 27, 34), (21, 13, 28), (5, 34, 41), (28, 13, 35), (5, 41, 48), (35, 13, 42), (5, 48, 4), (48, 47, 3, 4), (47, 46, 50, 3), (46, 45, 2, 50), (45, 44, 49, 2), (44, 43, 1, 49), (43, 42, 0, 1), (42, 13, 0), (55, 54, 62, 63), (52, 51, 57, 58), (63, 62, 70, 71), (62, 61, 69, 70), (61, 60, 68, 69), (60, 59, 67, 68), (59, 58, 66, 67), (58, 57, 65, 66), (71, 70, 77, 78), (70, 69, 76, 77), (69, 68, 75, 76), (68, 67, 74, 75), (67, 66, 73, 74), (66, 65, 72, 73), (78, 77, 84, 85), (77, 76, 83, 84), (76, 75, 82, 83), (75, 74, 81, 82), (74, 73, 80, 81), (73, 72, 79, 80), (85, 84, 91, 92), (84, 83, 90, 91), (83, 82, 89, 90), (82, 81, 88, 89), (81, 80, 87, 88), (80, 79, 86, 87), (92, 91, 98, 99), (91, 90, 97, 98), (90, 89, 96, 97), (89, 88, 95, 96), (88, 87, 94, 95), (87, 86, 93, 94), (56, 55, 63), (54, 101, 61, 62), (101, 53, 60, 61), (53, 100, 59, 60), (100, 52, 58, 59), (51, 64, 57), (56, 63, 71), (57, 64, 65), (56, 71, 78), (65, 64, 72), (56, 78, 85), (72, 64, 79), (56, 85, 92), (79, 64, 86), (56, 92, 99), (86, 64, 93), (56, 99, 55), (99, 98, 54, 55), (98, 97, 101, 54), (97, 96, 53, 101), (96, 95, 100, 53), (95, 94, 52, 100), (94, 93, 51, 52), (93, 64, 51)])
me_sphere_005.materials.append(mat_material)
me_sphere_005.use_remesh_preserve_volume = False
me_sphere_005.use_remesh_preserve_attributes = False
me_sphere_005.use_mirror_vertex_groups = False
me_sphere_005.update()
me_sphere_004 = bpy.data.meshes.new('Sphere.004')
me_sphere_004.from_pydata([(-0.3827, 0.0, 0.9239), (-0.7071, 0.0, 0.7071), (-1.0, 0.0, -4.371e-08), (-0.7071, 0.0, -0.7071), (-0.3827, 0.0, -0.9239), (-1.51e-07, 0.0, -1.0), (-0.2386, 0.2992, 0.9239), (-0.4409, 0.5528, 0.7071), (-0.576, 0.7223, 0.3827), (-0.6235, 0.7818, -4.371e-08), (-0.576, 0.7223, -0.3827), (-0.4409, 0.5528, -0.7071), (-0.2386, 0.2992, -0.9239), (-1.846e-07, -1.472e-07, 1.0), (0.08515, 0.3731, 0.9239), (0.1573, 0.6894, 0.7071), (0.2056, 0.9007, 0.3827), (0.2225, 0.9749, -4.371e-08), (0.2056, 0.9007, -0.3827), (0.1573, 0.6894, -0.7071), (0.08515, 0.3731, -0.9239), (0.3448, 0.166, 0.9239), (0.6371, 0.3068, 0.7071), (0.8324, 0.4009, 0.3827), (0.901, 0.4339, -4.371e-08), (0.8324, 0.4009, -0.3827), (0.6371, 0.3068, -0.7071), (0.3448, 0.166, -0.9239), (0.3448, -0.166, 0.9239), (0.6371, -0.3068, 0.7071), (0.8324, -0.4009, 0.3827), (0.901, -0.4339, -4.371e-08), (0.8324, -0.4009, -0.3827), (0.6371, -0.3068, -0.7071), (0.3448, -0.166, -0.9239), (0.08515, -0.3731, 0.9239), (0.1573, -0.6894, 0.7071), (0.2056, -0.9007, 0.3827), (0.2225, -0.9749, -4.371e-08), (0.2056, -0.9007, -0.3827), (0.1573, -0.6894, -0.7071), (0.08515, -0.3731, -0.9239), (-0.2386, -0.2992, 0.9239), (-0.4409, -0.5528, 0.7071), (-0.576, -0.7223, 0.3827), (-0.6235, -0.7818, -4.371e-08), (-0.576, -0.7223, -0.3827), (-0.4409, -0.5528, -0.7071), (-0.2386, -0.2992, -0.9239), (-0.9239, 3.096e-08, 0.3827), (-0.9239, 3.096e-08, -0.3827)], [], [(4, 3, 11, 12), (1, 0, 6, 7), (12, 11, 19, 20), (11, 10, 18, 19), (10, 9, 17, 18), (9, 8, 16, 17), (8, 7, 15, 16), (7, 6, 14, 15), (20, 19, 26, 27), (19, 18, 25, 26), (18, 17, 24, 25), (17, 16, 23, 24), (16, 15, 22, 23), (15, 14, 21, 22), (27, 26, 33, 34), (26, 25, 32, 33), (25, 24, 31, 32), (24, 23, 30, 31), (23, 22, 29, 30), (22, 21, 28, 29), (34, 33, 40, 41), (33, 32, 39, 40), (32, 31, 38, 39), (31, 30, 37, 38), (30, 29, 36, 37), (29, 28, 35, 36), (41, 40, 47, 48), (40, 39, 46, 47), (39, 38, 45, 46), (38, 37, 44, 45), (37, 36, 43, 44), (36, 35, 42, 43), (5, 4, 12), (3, 50, 10, 11), (50, 2, 9, 10), (2, 49, 8, 9), (49, 1, 7, 8), (0, 13, 6), (5, 12, 20), (6, 13, 14), (5, 20, 27), (14, 13, 21), (5, 27, 34), (21, 13, 28), (5, 34, 41), (28, 13, 35), (5, 41, 48), (35, 13, 42), (5, 48, 4), (48, 47, 3, 4), (47, 46, 50, 3), (46, 45, 2, 50), (45, 44, 49, 2), (44, 43, 1, 49), (43, 42, 0, 1), (42, 13, 0)])
me_sphere_004.polygons.foreach_set('use_smooth', [True] * 56)
me_sphere_004.materials.append(mat_material_005)
me_sphere_004.use_remesh_preserve_volume = False
me_sphere_004.use_remesh_preserve_attributes = False
me_sphere_004.use_mirror_vertex_groups = False
me_sphere_004.update()
me_sphere_003 = bpy.data.meshes.new('Sphere.003')
me_sphere_003.from_pydata([(-0.3827, 0.0, 0.9239), (-0.7071, 0.0, 0.7071), (-1.0, 0.0, -4.371e-08), (-0.7071, 0.0, -0.7071), (-0.3827, 0.0, -0.9239), (-1.51e-07, 0.0, -1.0), (-0.2386, 0.2992, 0.9239), (-0.4409, 0.5528, 0.7071), (-0.576, 0.7223, 0.3827), (-0.6235, 0.7818, -4.371e-08), (-0.576, 0.7223, -0.3827), (-0.4409, 0.5528, -0.7071), (-0.2386, 0.2992, -0.9239), (-1.846e-07, -1.472e-07, 1.0), (0.08515, 0.3731, 0.9239), (0.1573, 0.6894, 0.7071), (0.2056, 0.9007, 0.3827), (0.2225, 0.9749, -4.371e-08), (0.2056, 0.9007, -0.3827), (0.1573, 0.6894, -0.7071), (0.08515, 0.3731, -0.9239), (0.3448, 0.166, 0.9239), (0.6371, 0.3068, 0.7071), (0.8324, 0.4009, 0.3827), (0.901, 0.4339, -4.371e-08), (0.8324, 0.4009, -0.3827), (0.6371, 0.3068, -0.7071), (0.3448, 0.166, -0.9239), (0.3448, -0.166, 0.9239), (0.6371, -0.3068, 0.7071), (0.8324, -0.4009, 0.3827), (0.901, -0.4339, -4.371e-08), (0.8324, -0.4009, -0.3827), (0.6371, -0.3068, -0.7071), (0.3448, -0.166, -0.9239), (0.08515, -0.3731, 0.9239), (0.1573, -0.6894, 0.7071), (0.2056, -0.9007, 0.3827), (0.2225, -0.9749, -4.371e-08), (0.2056, -0.9007, -0.3827), (0.1573, -0.6894, -0.7071), (0.08515, -0.3731, -0.9239), (-0.2386, -0.2992, 0.9239), (-0.4409, -0.5528, 0.7071), (-0.576, -0.7223, 0.3827), (-0.6235, -0.7818, -4.371e-08), (-0.576, -0.7223, -0.3827), (-0.4409, -0.5528, -0.7071), (-0.2386, -0.2992, -0.9239), (-0.9239, 3.096e-08, 0.3827), (-0.9239, 3.096e-08, -0.3827)], [], [(4, 3, 11, 12), (1, 0, 6, 7), (12, 11, 19, 20), (11, 10, 18, 19), (10, 9, 17, 18), (9, 8, 16, 17), (8, 7, 15, 16), (7, 6, 14, 15), (20, 19, 26, 27), (19, 18, 25, 26), (18, 17, 24, 25), (17, 16, 23, 24), (16, 15, 22, 23), (15, 14, 21, 22), (27, 26, 33, 34), (26, 25, 32, 33), (25, 24, 31, 32), (24, 23, 30, 31), (23, 22, 29, 30), (22, 21, 28, 29), (34, 33, 40, 41), (33, 32, 39, 40), (32, 31, 38, 39), (31, 30, 37, 38), (30, 29, 36, 37), (29, 28, 35, 36), (41, 40, 47, 48), (40, 39, 46, 47), (39, 38, 45, 46), (38, 37, 44, 45), (37, 36, 43, 44), (36, 35, 42, 43), (5, 4, 12), (3, 50, 10, 11), (50, 2, 9, 10), (2, 49, 8, 9), (49, 1, 7, 8), (0, 13, 6), (5, 12, 20), (6, 13, 14), (5, 20, 27), (14, 13, 21), (5, 27, 34), (21, 13, 28), (5, 34, 41), (28, 13, 35), (5, 41, 48), (35, 13, 42), (5, 48, 4), (48, 47, 3, 4), (47, 46, 50, 3), (46, 45, 2, 50), (45, 44, 49, 2), (44, 43, 1, 49), (43, 42, 0, 1), (42, 13, 0)])
me_sphere_003.polygons.foreach_set('use_smooth', [True] * 56)
me_sphere_003.materials.append(mat_material_005)
me_sphere_003.use_remesh_preserve_volume = False
me_sphere_003.use_remesh_preserve_attributes = False
me_sphere_003.use_mirror_vertex_groups = False
me_sphere_003.update()
me_sphere_002 = bpy.data.meshes.new('Sphere.002')
me_sphere_002.from_pydata([(-0.3827, 0.0, 0.9239), (-0.7071, 0.0, 0.7071), (-1.0, 0.0, -4.371e-08), (-0.7071, 0.0, -0.7071), (-0.3827, 0.0, -0.9239), (-1.51e-07, 0.0, -1.0), (-0.2386, 0.2992, 0.9239), (-0.4409, 0.5528, 0.7071), (-0.576, 0.7223, 0.3827), (-0.6235, 0.7818, -4.371e-08), (-0.576, 0.7223, -0.3827), (-0.4409, 0.5528, -0.7071), (-0.2386, 0.2992, -0.9239), (-1.846e-07, -1.472e-07, 1.0), (0.08515, 0.3731, 0.9239), (0.1573, 0.6894, 0.7071), (0.2056, 0.9007, 0.3827), (0.2225, 0.9749, -4.371e-08), (0.2056, 0.9007, -0.3827), (0.1573, 0.6894, -0.7071), (0.08515, 0.3731, -0.9239), (0.3448, 0.166, 0.9239), (0.6371, 0.3068, 0.7071), (0.8324, 0.4009, 0.3827), (0.901, 0.4339, -4.371e-08), (0.8324, 0.4009, -0.3827), (0.6371, 0.3068, -0.7071), (0.3448, 0.166, -0.9239), (0.3448, -0.166, 0.9239), (0.6371, -0.3068, 0.7071), (0.8324, -0.4009, 0.3827), (0.901, -0.4339, -4.371e-08), (0.8324, -0.4009, -0.3827), (0.6371, -0.3068, -0.7071), (0.3448, -0.166, -0.9239), (0.08515, -0.3731, 0.9239), (0.1573, -0.6894, 0.7071), (0.2056, -0.9007, 0.3827), (0.2225, -0.9749, -4.371e-08), (0.2056, -0.9007, -0.3827), (0.1573, -0.6894, -0.7071), (0.08515, -0.3731, -0.9239), (-0.2386, -0.2992, 0.9239), (-0.4409, -0.5528, 0.7071), (-0.576, -0.7223, 0.3827), (-0.6235, -0.7818, -4.371e-08), (-0.576, -0.7223, -0.3827), (-0.4409, -0.5528, -0.7071), (-0.2386, -0.2992, -0.9239), (-0.9239, 3.096e-08, 0.3827), (-0.9239, 3.096e-08, -0.3827)], [], [(4, 3, 11, 12), (1, 0, 6, 7), (12, 11, 19, 20), (11, 10, 18, 19), (10, 9, 17, 18), (9, 8, 16, 17), (8, 7, 15, 16), (7, 6, 14, 15), (20, 19, 26, 27), (19, 18, 25, 26), (18, 17, 24, 25), (17, 16, 23, 24), (16, 15, 22, 23), (15, 14, 21, 22), (27, 26, 33, 34), (26, 25, 32, 33), (25, 24, 31, 32), (24, 23, 30, 31), (23, 22, 29, 30), (22, 21, 28, 29), (34, 33, 40, 41), (33, 32, 39, 40), (32, 31, 38, 39), (31, 30, 37, 38), (30, 29, 36, 37), (29, 28, 35, 36), (41, 40, 47, 48), (40, 39, 46, 47), (39, 38, 45, 46), (38, 37, 44, 45), (37, 36, 43, 44), (36, 35, 42, 43), (5, 4, 12), (3, 50, 10, 11), (50, 2, 9, 10), (2, 49, 8, 9), (49, 1, 7, 8), (0, 13, 6), (5, 12, 20), (6, 13, 14), (5, 20, 27), (14, 13, 21), (5, 27, 34), (21, 13, 28), (5, 34, 41), (28, 13, 35), (5, 41, 48), (35, 13, 42), (5, 48, 4), (48, 47, 3, 4), (47, 46, 50, 3), (46, 45, 2, 50), (45, 44, 49, 2), (44, 43, 1, 49), (43, 42, 0, 1), (42, 13, 0)])
me_sphere_002.polygons.foreach_set('use_smooth', [True] * 56)
me_sphere_002.materials.append(mat_material_005)
me_sphere_002.use_remesh_preserve_volume = False
me_sphere_002.use_remesh_preserve_attributes = False
me_sphere_002.use_mirror_vertex_groups = False
me_sphere_002.update()
me_cube_002 = bpy.data.meshes.new('Cube.002')
me_cube_002.from_pydata([(-1.844, -0.1788, 0.3238), (-1.554, 0.5252, 0.3921), (-1.959e-08, 1.102, -0.9608), (2.349e-07, 0.409, -1.284), (1.779e-09, 0.2325, 2.399), (-2.161e-07, 0.9529, 2.143), (1.554, 0.5252, 0.3921), (1.844, -0.1788, 0.3238), (-1.693, -0.8385, 0.2597), (-1.426, -0.1922, 0.3225), (-1.92e-08, 0.3592, -0.8688), (2.145e-07, -0.2767, -1.166), (4.107e-10, -0.4387, 2.216), (-1.996e-07, 0.2227, 1.981), (1.426, -0.1922, 0.3225), (1.693, -0.8385, 0.2597), (-1.46, -1.448, 0.2005), (-1.23, -0.8911, 0.2546), (-1.656e-08, -0.3769, -0.7073), (1.849e-07, -0.9251, -0.9635), (3.541e-10, -1.065, 1.952), (-1.721e-07, -0.4946, 1.75), (1.23, -0.8911, 0.2546), (1.46, -1.448, 0.2005), (-1.155, -2.07, 0.1402), (-0.9729, -1.629, 0.183), (-1.31e-08, -1.163, -0.4876), (1.463e-07, -1.596, -0.6903), (2.801e-10, -1.707, 1.616), (-1.361e-07, -1.256, 1.456), (0.9729, -1.629, 0.183), (1.155, -2.07, 0.1402), (-0.8171, -2.683, 0.08062), (-0.6885, -2.371, 0.1109), (-4.912e-09, -1.958, -0.241), (1.079e-07, -2.265, -0.3844), (4.555e-09, -2.343, 1.248), (-9.197e-08, -2.024, 1.134), (0.6885, -2.371, 0.1109), (0.8171, -2.683, 0.08062)], [], [(4, 5, 1, 0), (5, 6, 2, 1), (6, 7, 3, 2), (7, 4, 0, 3), (0, 1, 2, 3), (7, 6, 5, 4), (12, 13, 9, 8), (13, 14, 10, 9), (14, 15, 11, 10), (15, 12, 8, 11), (8, 9, 10, 11), (15, 14, 13, 12), (20, 21, 17, 16), (21, 22, 18, 17), (22, 23, 19, 18), (23, 20, 16, 19), (16, 17, 18, 19), (23, 22, 21, 20), (28, 29, 25, 24), (29, 30, 26, 25), (30, 31, 27, 26), (31, 28, 24, 27), (24, 25, 26, 27), (31, 30, 29, 28), (36, 37, 33, 32), (37, 38, 34, 33), (38, 39, 35, 34), (39, 36, 32, 35), (32, 33, 34, 35), (39, 38, 37, 36)])
me_cube_002.materials.append(mat_material_004)
me_cube_002.use_remesh_preserve_volume = False
me_cube_002.use_remesh_preserve_attributes = False
me_cube_002.use_mirror_vertex_groups = False
me_cube_002.update()
me_cube = bpy.data.meshes.new('Cube')
me_cube.from_pydata([(-1.273e-07, -3.0, -0.1913), (-6.034e-08, 1.0, -2.232), (2.232, 1.0, -3.448e-08), (0.1913, -3.0, -6.767e-08), (-0.1913, -3.0, -5.154e-08), (-2.232, 1.0, 1.537e-07), (2.219e-07, 1.0, 2.046), (-1.031e-07, -3.0, 0.1913), (5.981e-08, 2.151, -1.571), (2.232, 2.151, 0.6615), (-2.232, 2.151, 0.6615), (3.421e-07, 2.0, 2.046), (1.478e-07, 2.589, -1.266), (1.336, 2.57, 1.474), (-1.336, 2.57, 1.474), (3.168e-07, 2.438, 2.23), (-1.92, 0.04742, 1.163e-07), (-8.389e-08, 0.04742, -1.92), (1.589e-07, 0.04742, 1.92), (1.92, 0.04742, -4.556e-08), (1.961e-07, 2.759, -1.016), (0.6825, 2.74, 1.758), (-0.6825, 2.74, 1.758), (2.824e-07, 2.835, 2.226), (-1.247e-07, -2.676, -0.4454), (-6.839e-08, -2.676, 0.4454), (-0.4454, -2.676, -2.699e-08), (0.4454, -2.676, -6.454e-08)], [], [(16, 5, 1, 17), (2, 1, 8, 9), (25, 7, 3, 27), (7, 4, 0, 3), (17, 1, 2, 19), (18, 6, 5, 16), (9, 8, 12, 13), (6, 2, 9, 11), (5, 6, 11, 10), (1, 5, 10, 8), (13, 12, 20, 21), (11, 9, 13, 15), (10, 11, 15, 14), (8, 10, 14, 12), (26, 16, 17, 24), (6, 18, 19, 2), (24, 17, 19, 27), (25, 18, 16, 26), (22, 23, 21, 20), (15, 13, 21, 23), (14, 15, 23, 22), (12, 14, 22, 20), (18, 25, 27, 19), (4, 26, 24, 0), (0, 24, 27, 3), (7, 25, 26, 4)])
me_cube.materials.append(mat_material_004)
me_cube.use_remesh_preserve_volume = False
me_cube.use_remesh_preserve_attributes = False
me_cube.use_mirror_vertex_groups = False
me_cube.update()
me_cylinder_022 = bpy.data.meshes.new('Cylinder.022')
me_cylinder_022.from_pydata([(0.8962, 0.8059, 0.2), (0.6486, 0.4917, 0.2), (1.051, 0.6948, 0.0618), (0.798, 0.374, 0.0618), (0.9916, 0.7372, -0.1618), (0.7409, 0.4189, -0.1618), (0.8008, 0.8745, -0.1618), (0.5563, 0.5645, -0.1618), (0.7418, 0.917, 0.0618), (0.4992, 0.6095, 0.0618), (1.394, 1.518, 0.1796), (1.545, 1.439, 0.0555), (1.487, 1.469, -0.1453), (1.3, 1.567, -0.1453), (1.243, 1.597, 0.0555), (1.71, 2.252, 0.1408), (1.838, 2.213, 0.04352), (1.789, 2.228, -0.1139), (1.631, 2.276, -0.1139), (1.582, 2.291, 0.04352), (1.899, 2.998, 0.1025), (1.996, 2.988, 0.03166), (1.959, 2.992, -0.08289), (1.839, 3.004, -0.08289), (1.802, 3.008, 0.03166), (1.955, 3.749, 0.07993), (2.03, 3.759, 0.0247), (2.001, 3.756, -0.06466), (1.908, 3.743, -0.06466), (1.879, 3.739, 0.0247), (1.853, 4.498, 0.06539), (1.912, 4.517, 0.02021), (1.889, 4.509, -0.0529), (1.816, 4.487, -0.0529), (1.793, 4.479, 0.02021), (1.664, 5.1, 0.03876), (1.698, 5.114, 0.01198), (1.685, 5.109, -0.03136), (1.643, 5.091, -0.03136), (1.63, 5.086, 0.01198), (1.411, 5.716, 0.01076), (1.42, 5.72, 0.003329), (1.417, 5.718, -0.008701), (1.405, 5.714, -0.008701), (1.401, 5.712, 0.003329)], [], [(0, 1, 3, 2), (2, 3, 5, 4), (4, 5, 7, 6), (3, 1, 9, 7, 5), (8, 9, 1, 0), (6, 7, 9, 8), (8, 0, 10, 14), (14, 10, 15, 19), (6, 8, 14, 13), (4, 6, 13, 12), (2, 4, 12, 11), (0, 2, 11, 10), (19, 15, 20, 24), (13, 14, 19, 18), (12, 13, 18, 17), (11, 12, 17, 16), (10, 11, 16, 15), (24, 20, 25, 29), (18, 19, 24, 23), (17, 18, 23, 22), (16, 17, 22, 21), (15, 16, 21, 20), (29, 25, 30, 34), (23, 24, 29, 28), (22, 23, 28, 27), (21, 22, 27, 26), (20, 21, 26, 25), (34, 30, 35, 39), (28, 29, 34, 33), (27, 28, 33, 32), (26, 27, 32, 31), (25, 26, 31, 30), (39, 35, 40, 44), (33, 34, 39, 38), (32, 33, 38, 37), (31, 32, 37, 36), (30, 31, 36, 35), (40, 41, 42, 43, 44), (38, 39, 44, 43), (37, 38, 43, 42), (36, 37, 42, 41), (35, 36, 41, 40)])
me_cylinder_022.materials.append(mat_material_001)
me_cylinder_022.use_remesh_preserve_volume = False
me_cylinder_022.use_remesh_preserve_attributes = False
me_cylinder_022.use_mirror_vertex_groups = False
me_cylinder_022.update()
me_cylinder_020 = bpy.data.meshes.new('Cylinder.020')
me_cylinder_020.from_pydata([(0.9339, 0.2326, 0.1486), (0.6397, 0.1907, 0.1486), (0.97, 0.09594, 0.04592), (0.6596, 0.05083, 0.04592), (0.9562, 0.1481, -0.1202), (0.652, 0.1043, -0.1202), (0.9116, 0.317, -0.1202), (0.6274, 0.2772, -0.1202), (0.8978, 0.3692, 0.04592), (0.6198, 0.3307, 0.04592), (1.275, 0.3314, 0.1065), (1.316, 0.2386, 0.03292), (1.3, 0.2741, -0.08619), (1.25, 0.3888, -0.08619), (1.235, 0.4243, 0.03292), (1.631, 0.487, 0.0749), (1.667, 0.4255, 0.02315), (1.654, 0.449, -0.0606), (1.609, 0.5251, -0.0606), (1.596, 0.5486, 0.02315), (1.917, 0.6539, 0.04473), (1.944, 0.6208, 0.01382), (1.934, 0.6334, -0.03619), (1.901, 0.6743, -0.03619), (1.89, 0.687, 0.01382), (2.215, 0.8945, 0.0124), (2.223, 0.8853, 0.003832), (2.22, 0.8888, -0.01004), (2.211, 0.9002, -0.01004), (2.208, 0.9037, 0.003832)], [], [(0, 1, 3, 2), (2, 3, 5, 4), (4, 5, 7, 6), (3, 1, 9, 7, 5), (8, 9, 1, 0), (6, 7, 9, 8), (8, 0, 10, 14), (14, 10, 15, 19), (6, 8, 14, 13), (4, 6, 13, 12), (2, 4, 12, 11), (0, 2, 11, 10), (19, 15, 20, 24), (13, 14, 19, 18), (12, 13, 18, 17), (11, 12, 17, 16), (10, 11, 16, 15), (24, 20, 25, 29), (18, 19, 24, 23), (17, 18, 23, 22), (16, 17, 22, 21), (15, 16, 21, 20), (25, 26, 27, 28, 29), (23, 24, 29, 28), (22, 23, 28, 27), (21, 22, 27, 26), (20, 21, 26, 25)])
me_cylinder_020.materials.append(mat_material_002)
me_cylinder_020.use_remesh_preserve_volume = False
me_cylinder_020.use_remesh_preserve_attributes = False
me_cylinder_020.use_mirror_vertex_groups = False
me_cylinder_020.update()
me_cylinder_019 = bpy.data.meshes.new('Cylinder.019')
me_cylinder_019.from_pydata([(2.051, -1.096, 0.1871), (1.677, -1.125, 0.1871), (2.064, -1.274, 0.05781), (1.691, -1.303, 0.05781), (2.059, -1.206, -0.1514), (1.686, -1.235, -0.1514), (2.042, -0.9867, -0.1514), (1.669, -1.016, -0.1514), (2.037, -0.9189, 0.05781), (1.664, -0.9477, 0.05781), (2.853, -1.01, 0.1758), (2.885, -1.174, 0.05433), (2.873, -1.111, -0.1422), (2.833, -0.9083, -0.1422), (2.821, -0.8457, 0.05433), (3.674, -0.8367, 0.1383), (3.712, -0.9626, 0.04275), (3.697, -0.9145, -0.1119), (3.65, -0.759, -0.1119), (3.635, -0.7109, 0.04275), (4.419, -0.5704, 0.0995), (4.46, -0.6556, 0.03075), (4.445, -0.6231, -0.0805), (4.394, -0.5177, -0.0805), (4.378, -0.4852, 0.03075), (5.045, -0.2684, 0.07246), (5.079, -0.328, 0.02239), (5.066, -0.3053, -0.05862), (5.023, -0.2316, -0.05862), (5.01, -0.2088, 0.02239), (5.674, 0.1752, 0.07246), (5.718, 0.1223, 0.02239), (5.701, 0.1425, -0.05862), (5.647, 0.2079, -0.05862), (5.63, 0.2281, 0.02239), (6.177, 0.5952, 0.01584), (6.186, 0.5836, 0.004898), (6.183, 0.588, -0.01281), (6.171, 0.6023, -0.01281), (6.167, 0.6068, 0.004898)], [], [(0, 1, 3, 2), (2, 3, 5, 4), (4, 5, 7, 6), (3, 1, 9, 7, 5), (8, 9, 1, 0), (6, 7, 9, 8), (8, 0, 10, 14), (14, 10, 15, 19), (6, 8, 14, 13), (4, 6, 13, 12), (2, 4, 12, 11), (0, 2, 11, 10), (19, 15, 20, 24), (13, 14, 19, 18), (12, 13, 18, 17), (11, 12, 17, 16), (10, 11, 16, 15), (24, 20, 25, 29), (18, 19, 24, 23), (17, 18, 23, 22), (16, 17, 22, 21), (15, 16, 21, 20), (29, 25, 30, 34), (23, 24, 29, 28), (22, 23, 28, 27), (21, 22, 27, 26), (20, 21, 26, 25), (34, 30, 35, 39), (28, 29, 34, 33), (27, 28, 33, 32), (26, 27, 32, 31), (25, 26, 31, 30), (35, 36, 37, 38, 39), (33, 34, 39, 38), (32, 33, 38, 37), (31, 32, 37, 36), (30, 31, 36, 35)])
me_cylinder_019.materials.append(mat_material_001)
me_cylinder_019.use_remesh_preserve_volume = False
me_cylinder_019.use_remesh_preserve_attributes = False
me_cylinder_019.use_mirror_vertex_groups = False
me_cylinder_019.update()
me_cylinder_008 = bpy.data.meshes.new('Cylinder.008')
me_cylinder_008.from_pydata([(1.921, -0.9588, 0.1742), (1.595, -1.082, 0.1742), (1.979, -1.114, 0.05383), (1.654, -1.237, 0.05383), (1.957, -1.055, -0.1409), (1.631, -1.178, -0.1409), (1.884, -0.8631, -0.1409), (1.558, -0.9867, -0.1409), (1.862, -0.8039, 0.05383), (1.536, -0.9275, 0.05383), (2.514, -0.7335, 0.1497), (2.586, -0.8564, 0.04627), (2.559, -0.8095, -0.1211), (2.47, -0.6575, -0.1211), (2.442, -0.6105, 0.04627), (3.138, -0.339, 0.1307), (3.218, -0.4343, 0.0404), (3.187, -0.3979, -0.1058), (3.088, -0.28, -0.1058), (3.058, -0.2436, 0.0404), (3.574, 0.02565, 0.08613), (3.626, -0.03718, 0.02662), (3.606, -0.01318, -0.06968), (3.541, 0.06449, -0.06968), (3.521, 0.08849, 0.02662), (3.962, 0.4862, 0.05855), (4.005, 0.4502, 0.01809), (3.988, 0.464, -0.04737), (3.936, 0.5085, -0.04737), (3.92, 0.5222, 0.01809), (4.237, 0.9829, 0.01718), (4.252, 0.9749, 0.00531), (4.246, 0.978, -0.0139), (4.228, 0.9878, -0.0139), (4.223, 0.9909, 0.00531)], [], [(0, 1, 3, 2), (2, 3, 5, 4), (4, 5, 7, 6), (3, 1, 9, 7, 5), (8, 9, 1, 0), (6, 7, 9, 8), (8, 0, 10, 14), (14, 10, 15, 19), (6, 8, 14, 13), (4, 6, 13, 12), (2, 4, 12, 11), (0, 2, 11, 10), (19, 15, 20, 24), (13, 14, 19, 18), (12, 13, 18, 17), (11, 12, 17, 16), (10, 11, 16, 15), (24, 20, 25, 29), (18, 19, 24, 23), (17, 18, 23, 22), (16, 17, 22, 21), (15, 16, 21, 20), (29, 25, 30, 34), (23, 24, 29, 28), (22, 23, 28, 27), (21, 22, 27, 26), (20, 21, 26, 25), (30, 31, 32, 33, 34), (28, 29, 34, 33), (27, 28, 33, 32), (26, 27, 32, 31), (25, 26, 31, 30)])
me_cylinder_008.materials.append(mat_material_002)
me_cylinder_008.use_remesh_preserve_volume = False
me_cylinder_008.use_remesh_preserve_attributes = False
me_cylinder_008.use_mirror_vertex_groups = False
me_cylinder_008.update()
me_cylinder_018 = bpy.data.meshes.new('Cylinder.018')
me_cylinder_018.from_pydata([(1.796, -1.227, 0.1574), (1.504, -1.111, 0.1574), (1.741, -1.366, 0.04863), (1.449, -1.25, 0.04863), (1.762, -1.313, -0.1273), (1.47, -1.197, -0.1273), (1.831, -1.142, -0.1273), (1.538, -1.025, -0.1273), (1.852, -1.088, 0.04863), (1.56, -0.9717, 0.04863), (2.17, -1.33, 0.1365), (2.146, -1.457, 0.04219), (2.155, -1.408, -0.1105), (2.184, -1.251, -0.1105), (2.193, -1.202, 0.04219), (2.574, -1.382, 0.105), (2.579, -1.482, 0.03243), (2.577, -1.444, -0.08491), (2.57, -1.321, -0.08491), (2.569, -1.283, 0.03243), (2.981, -1.362, 0.0781), (2.998, -1.434, 0.02414), (2.991, -1.407, -0.06318), (2.971, -1.317, -0.06318), (2.964, -1.29, 0.02414), (3.39, -1.268, 0.04466), (3.41, -1.306, 0.0138), (3.402, -1.291, -0.03613), (3.378, -1.245, -0.03613), (3.371, -1.23, 0.0138), (3.798, -1.057, 0.01575), (3.805, -1.07, 0.004867), (3.803, -1.065, -0.01274), (3.794, -1.048, -0.01274), (3.792, -1.043, 0.004867)], [], [(0, 1, 3, 2), (2, 3, 5, 4), (4, 5, 7, 6), (3, 1, 9, 7, 5), (8, 9, 1, 0), (6, 7, 9, 8), (8, 0, 10, 14), (14, 10, 15, 19), (6, 8, 14, 13), (4, 6, 13, 12), (2, 4, 12, 11), (0, 2, 11, 10), (19, 15, 20, 24), (13, 14, 19, 18), (12, 13, 18, 17), (11, 12, 17, 16), (10, 11, 16, 15), (24, 20, 25, 29), (18, 19, 24, 23), (17, 18, 23, 22), (16, 17, 22, 21), (15, 16, 21, 20), (29, 25, 30, 34), (23, 24, 29, 28), (22, 23, 28, 27), (21, 22, 27, 26), (20, 21, 26, 25), (30, 31, 32, 33, 34), (28, 29, 34, 33), (27, 28, 33, 32), (26, 27, 32, 31), (25, 26, 31, 30)])
me_cylinder_018.materials.append(mat_material_002)
me_cylinder_018.use_remesh_preserve_volume = False
me_cylinder_018.use_remesh_preserve_attributes = False
me_cylinder_018.use_mirror_vertex_groups = False
me_cylinder_018.update()
me_cylinder_010 = bpy.data.meshes.new('Cylinder.010')
me_cylinder_010.from_pydata([(1.796, -1.227, 0.1574), (1.504, -1.111, 0.1574), (1.741, -1.366, 0.04863), (1.449, -1.25, 0.04863), (1.762, -1.313, -0.1273), (1.47, -1.197, -0.1273), (1.831, -1.142, -0.1273), (1.538, -1.025, -0.1273), (1.852, -1.088, 0.04863), (1.56, -0.9717, 0.04863), (2.17, -1.33, 0.1365), (2.146, -1.457, 0.04219), (2.155, -1.408, -0.1105), (2.184, -1.251, -0.1105), (2.193, -1.202, 0.04219), (2.574, -1.382, 0.105), (2.579, -1.482, 0.03243), (2.577, -1.444, -0.08491), (2.57, -1.321, -0.08491), (2.569, -1.283, 0.03243), (2.981, -1.362, 0.0781), (2.998, -1.434, 0.02414), (2.991, -1.407, -0.06318), (2.971, -1.317, -0.06318), (2.964, -1.29, 0.02414), (3.39, -1.268, 0.04466), (3.41, -1.306, 0.0138), (3.402, -1.291, -0.03613), (3.378, -1.245, -0.03613), (3.371, -1.23, 0.0138), (3.798, -1.057, 0.01575), (3.805, -1.07, 0.004867), (3.803, -1.065, -0.01274), (3.794, -1.048, -0.01274), (3.792, -1.043, 0.004867)], [], [(0, 1, 3, 2), (2, 3, 5, 4), (4, 5, 7, 6), (3, 1, 9, 7, 5), (8, 9, 1, 0), (6, 7, 9, 8), (8, 0, 10, 14), (14, 10, 15, 19), (6, 8, 14, 13), (4, 6, 13, 12), (2, 4, 12, 11), (0, 2, 11, 10), (19, 15, 20, 24), (13, 14, 19, 18), (12, 13, 18, 17), (11, 12, 17, 16), (10, 11, 16, 15), (24, 20, 25, 29), (18, 19, 24, 23), (17, 18, 23, 22), (16, 17, 22, 21), (15, 16, 21, 20), (29, 25, 30, 34), (23, 24, 29, 28), (22, 23, 28, 27), (21, 22, 27, 26), (20, 21, 26, 25), (30, 31, 32, 33, 34), (28, 29, 34, 33), (27, 28, 33, 32), (26, 27, 32, 31), (25, 26, 31, 30)])
me_cylinder_010.materials.append(mat_material_002)
me_cylinder_010.use_remesh_preserve_volume = False
me_cylinder_010.use_remesh_preserve_attributes = False
me_cylinder_010.use_mirror_vertex_groups = False
me_cylinder_010.update()
me_cylinder_011 = bpy.data.meshes.new('Cylinder.011')
me_cylinder_011.from_pydata([(1.619, -1.537, 0.1157), (1.405, -1.449, 0.1157), (1.577, -1.639, 0.03577), (1.363, -1.551, 0.03577), (1.593, -1.6, -0.09364), (1.379, -1.512, -0.09364), (1.645, -1.474, -0.09364), (1.431, -1.386, -0.09364), (1.661, -1.435, 0.03577), (1.447, -1.347, 0.03577), (2.2, -1.746, 0.1022), (2.173, -1.839, 0.03158), (2.184, -1.803, -0.08267), (2.217, -1.688, -0.08267), (2.227, -1.652, 0.03158), (2.941, -1.942, 0.07522), (2.929, -2.012, 0.02325), (2.933, -1.985, -0.06086), (2.948, -1.898, -0.06086), (2.953, -1.871, 0.02325), (3.568, -2.038, 0.0518), (3.567, -2.087, 0.01601), (3.567, -2.068, -0.04191), (3.568, -2.007, -0.04191), (3.568, -1.989, 0.01601), (4.171, -2.104, 0.02909), (4.17, -2.131, 0.00899), (4.17, -2.121, -0.02353), (4.171, -2.087, -0.02353), (4.171, -2.076, 0.00899), (4.987, -2.114, 0.01231), (4.987, -2.126, 0.003805), (4.987, -2.121, -0.009963), (4.987, -2.107, -0.009963), (4.987, -2.102, 0.003805)], [], [(0, 1, 3, 2), (2, 3, 5, 4), (4, 5, 7, 6), (3, 1, 9, 7, 5), (8, 9, 1, 0), (6, 7, 9, 8), (8, 0, 10, 14), (14, 10, 15, 19), (6, 8, 14, 13), (4, 6, 13, 12), (2, 4, 12, 11), (0, 2, 11, 10), (19, 15, 20, 24), (13, 14, 19, 18), (12, 13, 18, 17), (11, 12, 17, 16), (10, 11, 16, 15), (24, 20, 25, 29), (18, 19, 24, 23), (17, 18, 23, 22), (16, 17, 22, 21), (15, 16, 21, 20), (29, 25, 30, 34), (23, 24, 29, 28), (22, 23, 28, 27), (21, 22, 27, 26), (20, 21, 26, 25), (30, 31, 32, 33, 34), (28, 29, 34, 33), (27, 28, 33, 32), (26, 27, 32, 31), (25, 26, 31, 30)])
me_cylinder_011.materials.append(mat_material_002)
me_cylinder_011.use_remesh_preserve_volume = False
me_cylinder_011.use_remesh_preserve_attributes = False
me_cylinder_011.use_mirror_vertex_groups = False
me_cylinder_011.update()
me_cylinder_017 = bpy.data.meshes.new('Cylinder.017')
me_cylinder_017.from_pydata([(-0.1309, 0.4156, 0.1233), (-0.2539, 0.6018, 0.1257), (-0.2333, 0.3621, 0.04189), (-0.3461, 0.5324, 0.04416), (-0.1971, 0.3828, -0.09311), (-0.3138, 0.5592, -0.09076), (-0.07232, 0.4491, -0.09517), (-0.2016, 0.6451, -0.09257), (-0.03143, 0.4694, 0.03855), (-0.1646, 0.6714, 0.04123), (0.03279, 0.09516, 0.09166), (-0.05046, 0.06509, 0.02946), (-0.02088, 0.0768, -0.07393), (0.08065, 0.1141, -0.07564), (0.1138, 0.1255, 0.0267), (0.1278, -0.2694, 0.07309), (0.05541, -0.278, 0.02198), (0.08125, -0.2745, -0.06318), (0.1696, -0.2638, -0.0647), (0.1984, -0.2606, 0.01952), (0.1835, -0.701, 0.04162), (0.1398, -0.6939, 0.01059), (0.1554, -0.6965, -0.04115), (0.2088, -0.7052, -0.0421), (0.2262, -0.7079, 0.009052), (0.111, -1.144, 0.01186), (0.09604, -1.142, 0.001213), (0.1014, -1.143, -0.01653), (0.1197, -1.146, -0.01686), (0.1257, -1.147, 0.0006872)], [], [(0, 1, 3, 2), (2, 3, 5, 4), (4, 5, 7, 6), (3, 1, 9, 7, 5), (8, 9, 1, 0), (6, 7, 9, 8), (8, 0, 10, 14), (14, 10, 15, 19), (6, 8, 14, 13), (4, 6, 13, 12), (2, 4, 12, 11), (0, 2, 11, 10), (19, 15, 20, 24), (13, 14, 19, 18), (12, 13, 18, 17), (11, 12, 17, 16), (10, 11, 16, 15), (24, 20, 25, 29), (18, 19, 24, 23), (17, 18, 23, 22), (16, 17, 22, 21), (15, 16, 21, 20), (25, 26, 27, 28, 29), (23, 24, 29, 28), (22, 23, 28, 27), (21, 22, 27, 26), (20, 21, 26, 25)])
me_cylinder_017.materials.append(mat_material_005)
me_cylinder_017.use_remesh_preserve_volume = False
me_cylinder_017.use_remesh_preserve_attributes = False
me_cylinder_017.use_mirror_vertex_groups = False
me_cylinder_017.update()
me_cylinder_016 = bpy.data.meshes.new('Cylinder.016')
me_cylinder_016.from_pydata([(1.967, -1.606, 0.1237), (1.844, -1.42, 0.1262), (1.864, -1.66, 0.04233), (1.751, -1.489, 0.04461), (1.901, -1.639, -0.09266), (1.784, -1.463, -0.09031), (2.025, -1.573, -0.09472), (1.896, -1.377, -0.09212), (2.066, -1.552, 0.039), (1.933, -1.35, 0.04168), (2.13, -1.927, 0.09211), (2.047, -1.957, 0.02991), (2.077, -1.945, -0.07349), (2.178, -1.908, -0.07519), (2.211, -1.896, 0.02715), (2.225, -2.291, 0.07354), (2.153, -2.3, 0.02243), (2.179, -2.296, -0.06273), (2.267, -2.286, -0.06426), (2.296, -2.282, 0.01996), (2.281, -2.723, 0.04206), (2.237, -2.716, 0.01103), (2.253, -2.718, -0.04071), (2.306, -2.727, -0.04166), (2.324, -2.73, 0.0095), (2.209, -3.166, 0.0123), (2.194, -3.164, 0.001661), (2.199, -3.164, -0.01608), (2.217, -3.167, -0.01641), (2.223, -3.168, 0.001135)], [], [(0, 1, 3, 2), (2, 3, 5, 4), (4, 5, 7, 6), (3, 1, 9, 7, 5), (8, 9, 1, 0), (6, 7, 9, 8), (8, 0, 10, 14), (14, 10, 15, 19), (6, 8, 14, 13), (4, 6, 13, 12), (2, 4, 12, 11), (0, 2, 11, 10), (19, 15, 20, 24), (13, 14, 19, 18), (12, 13, 18, 17), (11, 12, 17, 16), (10, 11, 16, 15), (24, 20, 25, 29), (18, 19, 24, 23), (17, 18, 23, 22), (16, 17, 22, 21), (15, 16, 21, 20), (25, 26, 27, 28, 29), (23, 24, 29, 28), (22, 23, 28, 27), (21, 22, 27, 26), (20, 21, 26, 25)])
me_cylinder_016.materials.append(mat_material_003)
me_cylinder_016.use_remesh_preserve_volume = False
me_cylinder_016.use_remesh_preserve_attributes = False
me_cylinder_016.use_mirror_vertex_groups = False
me_cylinder_016.update()
me_cylinder_013 = bpy.data.meshes.new('Cylinder.013')
me_cylinder_013.from_pydata([(1.345, -1.354, 0.1567), (1.49, -1.632, 0.1567), (1.477, -1.285, 0.04842), (1.631, -1.584, 0.04842), (1.426, -1.312, -0.1268), (1.577, -1.603, -0.1268), (1.263, -1.397, -0.1268), (1.403, -1.661, -0.1268), (1.213, -1.423, 0.04842), (1.349, -1.679, 0.04842), (1.658, -2.13, 0.1169), (1.765, -2.102, 0.03614), (1.724, -2.113, -0.09461), (1.591, -2.148, -0.09461), (1.55, -2.159, 0.03614), (1.83, -2.818, 0.08253), (1.908, -2.811, 0.0255), (1.879, -2.813, -0.06677), (1.782, -2.822, -0.06677), (1.752, -2.825, 0.0255), (1.9, -3.571, 0.05437), (1.952, -3.573, 0.0168), (1.932, -3.572, -0.04398), (1.868, -3.57, -0.04398), (1.848, -3.569, 0.0168), (1.862, -4.465, 0.05437), (1.914, -4.467, 0.0168), (1.894, -4.466, -0.04398), (1.83, -4.463, -0.04398), (1.811, -4.463, 0.0168), (1.848, -4.806, 0.009949), (1.857, -4.806, 0.003075), (1.854, -4.806, -0.008045), (1.842, -4.806, -0.008045), (1.839, -4.806, 0.003075)], [], [(0, 1, 3, 2), (2, 3, 5, 4), (4, 5, 7, 6), (1, 9, 14, 10), (8, 9, 1, 0), (6, 7, 9, 8), (0, 2, 4, 6, 8), (10, 14, 19, 15), (9, 7, 13, 14), (7, 5, 12, 13), (5, 3, 11, 12), (3, 1, 10, 11), (15, 19, 24, 20), (14, 13, 18, 19), (13, 12, 17, 18), (12, 11, 16, 17), (11, 10, 15, 16), (20, 24, 29, 25), (19, 18, 23, 24), (18, 17, 22, 23), (17, 16, 21, 22), (16, 15, 20, 21), (25, 29, 34, 30), (24, 23, 28, 29), (23, 22, 27, 28), (22, 21, 26, 27), (21, 20, 25, 26), (31, 30, 34, 33, 32), (29, 28, 33, 34), (28, 27, 32, 33), (27, 26, 31, 32), (26, 25, 30, 31)])
me_cylinder_013.materials.append(mat_material_003)
me_cylinder_013.use_remesh_preserve_volume = False
me_cylinder_013.use_remesh_preserve_attributes = False
me_cylinder_013.use_mirror_vertex_groups = False
me_cylinder_013.update()
me_cylinder_012 = bpy.data.meshes.new('Cylinder.012')
me_cylinder_012.from_pydata([(1.695, -1.317, 0.1931), (1.442, -1.064, 0.1931), (1.554, -1.434, 0.05967), (1.321, -1.202, 0.05967), (1.608, -1.39, -0.1562), (1.367, -1.149, -0.1562), (1.783, -1.245, -0.1562), (1.517, -0.9783, -0.1562), (1.837, -1.201, 0.05967), (1.563, -0.9254, 0.05967), (2.057, -1.769, 0.1478), (1.937, -1.843, 0.04568), (1.983, -1.815, -0.1196), (2.131, -1.724, -0.1196), (2.176, -1.695, 0.04568), (2.324, -2.313, 0.1217), (2.214, -2.349, 0.03761), (2.256, -2.335, -0.09846), (2.392, -2.29, -0.09846), (2.433, -2.276, 0.03761), (2.551, -2.974, 0.07393), (2.48, -2.977, 0.02285), (2.507, -2.976, -0.05982), (2.594, -2.972, -0.05982), (2.621, -2.971, 0.02285), (2.58, -3.695, 0.02535), (2.555, -3.696, 0.007831), (2.565, -3.695, -0.02052), (2.594, -3.694, -0.02052), (2.604, -3.694, 0.007831)], [], [(0, 1, 3, 2), (2, 3, 5, 4), (4, 5, 7, 6), (3, 1, 9, 7, 5), (8, 9, 1, 0), (6, 7, 9, 8), (8, 0, 10, 14), (14, 10, 15, 19), (6, 8, 14, 13), (4, 6, 13, 12), (2, 4, 12, 11), (0, 2, 11, 10), (19, 15, 20, 24), (13, 14, 19, 18), (12, 13, 18, 17), (11, 12, 17, 16), (10, 11, 16, 15), (24, 20, 25, 29), (18, 19, 24, 23), (17, 18, 23, 22), (16, 17, 22, 21), (15, 16, 21, 20), (25, 26, 27, 28, 29), (23, 24, 29, 28), (22, 23, 28, 27), (21, 22, 27, 26), (20, 21, 26, 25)])
me_cylinder_012.materials.append(mat_material_001)
me_cylinder_012.use_remesh_preserve_volume = False
me_cylinder_012.use_remesh_preserve_attributes = False
me_cylinder_012.use_mirror_vertex_groups = False
me_cylinder_012.update()
me_cylinder_006 = bpy.data.meshes.new('Cylinder.006')
me_cylinder_006.from_pydata([(0.9608, 0.03745, 0.1844), (0.5512, 0.0003496, 0.2056), (0.984, -0.1364, 0.05699), (0.5688, -0.1944, 0.06354), (0.9752, -0.07, -0.1492), (0.5621, -0.12, -0.1664), (0.9464, 0.1449, -0.1492), (0.5403, 0.1207, -0.1664), (0.9375, 0.2113, 0.05699), (0.5336, 0.1951, 0.06354), (1.442, 0.1019, 0.1557), (1.47, -0.04364, 0.0481), (1.459, 0.01195, -0.1259), (1.426, 0.1918, -0.1259), (1.415, 0.2474, 0.0481), (2.088, 0.2932, 0.1298), (2.128, 0.1763, 0.04011), (2.113, 0.221, -0.105), (2.063, 0.3654, -0.105), (2.048, 0.41, 0.04011), (2.614, 0.5673, 0.09816), (2.662, 0.4872, 0.03033), (2.643, 0.5178, -0.07941), (2.584, 0.6168, -0.07941), (2.566, 0.6473, 0.03033), (3.155, 0.9187, 0.06102), (3.195, 0.8762, 0.01886), (3.179, 0.8924, -0.04937), (3.131, 0.9449, -0.04937), (3.115, 0.9612, 0.01886), (3.494, 1.234, 0.00808), (3.499, 1.228, 0.002497), (3.497, 1.231, -0.006537), (3.491, 1.238, -0.006537), (3.489, 1.24, 0.002497)], [], [(0, 1, 3, 2), (2, 3, 5, 4), (4, 5, 7, 6), (3, 1, 9, 7, 5), (8, 9, 1, 0), (6, 7, 9, 8), (8, 0, 10, 14), (14, 10, 15, 19), (6, 8, 14, 13), (4, 6, 13, 12), (2, 4, 12, 11), (0, 2, 11, 10), (19, 15, 20, 24), (13, 14, 19, 18), (12, 13, 18, 17), (11, 12, 17, 16), (10, 11, 16, 15), (24, 20, 25, 29), (18, 19, 24, 23), (17, 18, 23, 22), (16, 17, 22, 21), (15, 16, 21, 20), (29, 25, 30, 34), (23, 24, 29, 28), (22, 23, 28, 27), (21, 22, 27, 26), (20, 21, 26, 25), (30, 31, 32, 33, 34), (28, 29, 34, 33), (27, 28, 33, 32), (26, 27, 32, 31), (25, 26, 31, 30)])
me_cylinder_006.materials.append(mat_material_001)
me_cylinder_006.use_remesh_preserve_volume = False
me_cylinder_006.use_remesh_preserve_attributes = False
me_cylinder_006.use_mirror_vertex_groups = False
me_cylinder_006.update()
me_cylinder_005 = bpy.data.meshes.new('Cylinder.005')
me_cylinder_005.from_pydata([(1.029, 0.2768, 0.1203), (0.791, 0.2429, 0.1203), (1.059, 0.1661, 0.03719), (0.8071, 0.1296, 0.03719), (1.047, 0.2084, -0.09735), (0.8009, 0.1729, -0.09735), (1.011, 0.3451, -0.09735), (0.781, 0.3129, -0.09735), (1.0, 0.3874, 0.03719), (0.7749, 0.3562, 0.03719), (1.306, 0.3568, 0.08628), (1.339, 0.2816, 0.02666), (1.326, 0.3104, -0.0698), (1.286, 0.4033, -0.0698), (1.273, 0.432, 0.02666), (1.594, 0.4829, 0.06066), (1.623, 0.433, 0.01874), (1.612, 0.4521, -0.04907), (1.576, 0.5136, -0.04907), (1.565, 0.5327, 0.01874), (1.826, 0.618, 0.03623), (1.847, 0.5911, 0.01119), (1.839, 0.6014, -0.02931), (1.812, 0.6345, -0.02931), (1.804, 0.6448, 0.01119), (2.067, 0.8128, 0.01004), (2.073, 0.8054, 0.003103), (2.071, 0.8082, -0.008128), (2.063, 0.8174, -0.008128), (2.061, 0.8203, 0.003103)], [], [(0, 1, 3, 2), (2, 3, 5, 4), (4, 5, 7, 6), (3, 1, 9, 7, 5), (8, 9, 1, 0), (6, 7, 9, 8), (8, 0, 10, 14), (14, 10, 15, 19), (6, 8, 14, 13), (4, 6, 13, 12), (2, 4, 12, 11), (0, 2, 11, 10), (19, 15, 20, 24), (13, 14, 19, 18), (12, 13, 18, 17), (11, 12, 17, 16), (10, 11, 16, 15), (24, 20, 25, 29), (18, 19, 24, 23), (17, 18, 23, 22), (16, 17, 22, 21), (15, 16, 21, 20), (25, 26, 27, 28, 29), (23, 24, 29, 28), (22, 23, 28, 27), (21, 22, 27, 26), (20, 21, 26, 25)])
me_cylinder_005.materials.append(mat_material_002)
me_cylinder_005.use_remesh_preserve_volume = False
me_cylinder_005.use_remesh_preserve_attributes = False
me_cylinder_005.use_mirror_vertex_groups = False
me_cylinder_005.update()
me_cylinder_003 = bpy.data.meshes.new('Cylinder.003')
me_cylinder_003.from_pydata([(0.3737, 0.8612, 0.1799), (0.1555, 0.5752, 0.1799), (0.5097, 0.7575, 0.05559), (0.2916, 0.4714, 0.05559), (0.4578, 0.7971, -0.1455), (0.2396, 0.511, -0.1455), (0.2896, 0.9253, -0.1455), (0.07144, 0.6393, -0.1455), (0.2376, 0.965, 0.05559), (0.01948, 0.6789, 0.05559), (0.6037, 1.212, 0.1571), (0.7401, 1.151, 0.04854), (0.688, 1.175, -0.1271), (0.5194, 1.25, -0.1271), (0.4673, 1.273, 0.04854), (0.7569, 1.616, 0.1199), (0.8704, 1.605, 0.03706), (0.827, 1.609, -0.09704), (0.6867, 1.624, -0.09704), (0.6434, 1.628, 0.03706), (0.8481, 2.016, 0.08114), (0.9298, 2.018, 0.02583), (0.9025, 2.016, -0.06897), (0.8039, 2.013, -0.07226), (0.7703, 2.012, 0.02051), (0.8365, 2.384, 0.04957), (0.8865, 2.402, 0.01335), (0.8699, 2.395, -0.04834), (0.8098, 2.373, -0.05025), (0.7891, 2.366, 0.01027), (0.7207, 2.698, 0.01147), (0.7409, 2.705, -0.003173), (0.7342, 2.702, -0.02811), (0.7099, 2.693, -0.02888), (0.7015, 2.69, -0.004418)], [], [(0, 1, 3, 2), (2, 3, 5, 4), (4, 5, 7, 6), (3, 1, 9, 7, 5), (8, 9, 1, 0), (6, 7, 9, 8), (8, 0, 10, 14), (14, 10, 15, 19), (6, 8, 14, 13), (4, 6, 13, 12), (2, 4, 12, 11), (0, 2, 11, 10), (19, 15, 20, 24), (13, 14, 19, 18), (12, 13, 18, 17), (11, 12, 17, 16), (10, 11, 16, 15), (24, 20, 25, 29), (18, 19, 24, 23), (17, 18, 23, 22), (16, 17, 22, 21), (15, 16, 21, 20), (29, 25, 30, 34), (23, 24, 29, 28), (22, 23, 28, 27), (21, 22, 27, 26), (20, 21, 26, 25), (30, 31, 32, 33, 34), (28, 29, 34, 33), (27, 28, 33, 32), (26, 27, 32, 31), (25, 26, 31, 30)])
me_cylinder_003.materials.append(mat_material_002)
me_cylinder_003.use_remesh_preserve_volume = False
me_cylinder_003.use_remesh_preserve_attributes = False
me_cylinder_003.use_mirror_vertex_groups = False
me_cylinder_003.update()
me_cylinder_001 = bpy.data.meshes.new('Cylinder.001')
me_cylinder_001.from_pydata([(0.5581, 0.8898, 0.1834), (0.3439, 0.578, 0.1811), (0.7081, 0.7877, 0.05483), (0.4938, 0.4759, 0.05253), (0.6543, 0.8262, -0.1574), (0.44, 0.5145, -0.1597), (0.471, 0.9522, -0.1601), (0.2568, 0.6404, -0.1624), (0.4116, 0.9915, 0.05058), (0.1974, 0.6797, 0.04827), (0.9815, 1.587, 0.1384), (1.108, 1.542, 0.0422), (1.061, 1.559, -0.1154), (0.9056, 1.615, -0.1166), (0.8563, 1.632, 0.04026), (1.239, 2.31, 0.1011), (1.335, 2.291, 0.03122), (1.299, 2.298, -0.08257), (1.182, 2.321, -0.08305), (1.145, 2.328, 0.03043), (1.366, 2.972, 0.0939), (1.455, 2.959, 0.02938), (1.421, 2.964, -0.07573), (1.312, 2.979, -0.07618), (1.278, 2.984, 0.02865), (1.438, 3.675, 0.06356), (1.498, 3.673, 0.02015), (1.476, 3.674, -0.05059), (1.402, 3.677, -0.0509), (1.378, 3.677, 0.01965), (1.464, 4.316, 0.02892), (1.49, 4.322, 0.009419), (1.481, 4.319, -0.02235), (1.448, 4.312, -0.02248), (1.438, 4.31, 0.0092), (1.422, 4.744, 0.01682), (1.438, 4.747, 0.005546), (1.432, 4.746, -0.01283), (1.413, 4.742, -0.01291), (1.407, 4.741, 0.00542)], [], [(0, 1, 3, 2), (2, 3, 5, 4), (4, 5, 7, 6), (3, 1, 9, 7, 5), (8, 9, 1, 0), (6, 7, 9, 8), (8, 0, 10, 14), (14, 10, 15, 19), (6, 8, 14, 13), (4, 6, 13, 12), (2, 4, 12, 11), (0, 2, 11, 10), (19, 15, 20, 24), (13, 14, 19, 18), (12, 13, 18, 17), (11, 12, 17, 16), (10, 11, 16, 15), (24, 20, 25, 29), (18, 19, 24, 23), (17, 18, 23, 22), (16, 17, 22, 21), (15, 16, 21, 20), (29, 25, 30, 34), (23, 24, 29, 28), (22, 23, 28, 27), (21, 22, 27, 26), (20, 21, 26, 25), (34, 30, 35, 39), (28, 29, 34, 33), (27, 28, 33, 32), (26, 27, 32, 31), (25, 26, 31, 30), (35, 36, 37, 38, 39), (33, 34, 39, 38), (32, 33, 38, 37), (31, 32, 37, 36), (30, 31, 36, 35)])
me_cylinder_001.materials.append(mat_material_002)
me_cylinder_001.use_remesh_preserve_volume = False
me_cylinder_001.use_remesh_preserve_attributes = False
me_cylinder_001.use_mirror_vertex_groups = False
me_cylinder_001.update()
me_cylinder = bpy.data.meshes.new('Cylinder')
me_cylinder.from_pydata([(0.8962, 0.8059, 0.2), (0.6486, 0.4917, 0.2), (1.051, 0.6948, 0.0618), (0.798, 0.374, 0.0618), (0.9916, 0.7372, -0.1618), (0.7409, 0.4189, -0.1618), (0.8008, 0.8745, -0.1618), (0.5563, 0.5645, -0.1618), (0.7418, 0.917, 0.0618), (0.4992, 0.6095, 0.0618), (1.394, 1.518, 0.1796), (1.545, 1.439, 0.0555), (1.487, 1.469, -0.1453), (1.3, 1.567, -0.1453), (1.243, 1.597, 0.0555), (1.71, 2.252, 0.1408), (1.838, 2.213, 0.04352), (1.789, 2.228, -0.1139), (1.631, 2.276, -0.1139), (1.582, 2.291, 0.04352), (1.899, 2.998, 0.1025), (1.996, 2.988, 0.03166), (1.959, 2.992, -0.08289), (1.839, 3.004, -0.08289), (1.802, 3.008, 0.03166), (1.955, 3.749, 0.07993), (2.03, 3.759, 0.0247), (2.001, 3.756, -0.06466), (1.908, 3.743, -0.06466), (1.879, 3.739, 0.0247), (1.853, 4.498, 0.06539), (1.912, 4.517, 0.02021), (1.889, 4.509, -0.0529), (1.816, 4.487, -0.0529), (1.793, 4.479, 0.02021), (1.664, 5.1, 0.03876), (1.698, 5.114, 0.01198), (1.685, 5.109, -0.03136), (1.643, 5.091, -0.03136), (1.63, 5.086, 0.01198), (1.411, 5.716, 0.01076), (1.42, 5.72, 0.003329), (1.417, 5.718, -0.008701), (1.405, 5.714, -0.008701), (1.401, 5.712, 0.003329)], [], [(0, 1, 3, 2), (2, 3, 5, 4), (4, 5, 7, 6), (3, 1, 9, 7, 5), (8, 9, 1, 0), (6, 7, 9, 8), (8, 0, 10, 14), (14, 10, 15, 19), (6, 8, 14, 13), (4, 6, 13, 12), (2, 4, 12, 11), (0, 2, 11, 10), (19, 15, 20, 24), (13, 14, 19, 18), (12, 13, 18, 17), (11, 12, 17, 16), (10, 11, 16, 15), (24, 20, 25, 29), (18, 19, 24, 23), (17, 18, 23, 22), (16, 17, 22, 21), (15, 16, 21, 20), (29, 25, 30, 34), (23, 24, 29, 28), (22, 23, 28, 27), (21, 22, 27, 26), (20, 21, 26, 25), (34, 30, 35, 39), (28, 29, 34, 33), (27, 28, 33, 32), (26, 27, 32, 31), (25, 26, 31, 30), (39, 35, 40, 44), (33, 34, 39, 38), (32, 33, 38, 37), (31, 32, 37, 36), (30, 31, 36, 35), (40, 41, 42, 43, 44), (38, 39, 44, 43), (37, 38, 43, 42), (36, 37, 42, 41), (35, 36, 41, 40)])
me_cylinder.materials.append(mat_material_003)
me_cylinder.use_remesh_preserve_volume = False
me_cylinder.use_remesh_preserve_attributes = False
me_cylinder.use_mirror_vertex_groups = False
me_cylinder.update()
me_sphere_001 = bpy.data.meshes.new('Sphere.001')
me_sphere_001.from_pydata([(-0.3827, 0.0, 0.9239), (-0.7071, 0.0, 0.7071), (-1.0, 0.0, -4.371e-08), (-0.7071, 0.0, -0.7071), (-0.3827, 0.0, -0.9239), (-1.51e-07, 0.0, -1.0), (-0.2386, 0.2992, 0.9239), (-0.4409, 0.5528, 0.7071), (-0.576, 0.7223, 0.3827), (-0.6235, 0.7818, -4.371e-08), (-0.576, 0.7223, -0.3827), (-0.4409, 0.5528, -0.7071), (-0.2386, 0.2992, -0.9239), (-1.846e-07, -1.472e-07, 1.0), (0.08515, 0.3731, 0.9239), (0.1573, 0.6894, 0.7071), (0.2056, 0.9007, 0.3827), (0.2225, 0.9749, -4.371e-08), (0.2056, 0.9007, -0.3827), (0.1573, 0.6894, -0.7071), (0.08515, 0.3731, -0.9239), (0.3448, 0.166, 0.9239), (0.6371, 0.3068, 0.7071), (0.8324, 0.4009, 0.3827), (0.901, 0.4339, -4.371e-08), (0.8324, 0.4009, -0.3827), (0.6371, 0.3068, -0.7071), (0.3448, 0.166, -0.9239), (0.3448, -0.166, 0.9239), (0.6371, -0.3068, 0.7071), (0.8324, -0.4009, 0.3827), (0.901, -0.4339, -4.371e-08), (0.8324, -0.4009, -0.3827), (0.6371, -0.3068, -0.7071), (0.3448, -0.166, -0.9239), (0.08515, -0.3731, 0.9239), (0.1573, -0.6894, 0.7071), (0.2056, -0.9007, 0.3827), (0.2225, -0.9749, -4.371e-08), (0.2056, -0.9007, -0.3827), (0.1573, -0.6894, -0.7071), (0.08515, -0.3731, -0.9239), (-0.2386, -0.2992, 0.9239), (-0.4409, -0.5528, 0.7071), (-0.576, -0.7223, 0.3827), (-0.6235, -0.7818, -4.371e-08), (-0.576, -0.7223, -0.3827), (-0.4409, -0.5528, -0.7071), (-0.2386, -0.2992, -0.9239), (-0.9239, 3.096e-08, 0.3827), (-0.9239, 3.096e-08, -0.3827), (-0.7845, 0.343, 0.832), (-0.8684, 0.4481, 0.6308), (-0.9497, 3.143e-08, 0.832), (-0.7845, -0.343, 0.832), (-0.8684, -0.4481, 0.6308), (-1.084, 5.063e-08, 0.6308)], [], [(4, 3, 11, 12), (1, 0, 6, 7), (12, 11, 19, 20), (11, 10, 18, 19), (10, 9, 17, 18), (9, 8, 16, 17), (8, 7, 15, 16), (7, 6, 14, 15), (20, 19, 26, 27), (19, 18, 25, 26), (18, 17, 24, 25), (17, 16, 23, 24), (16, 15, 22, 23), (15, 14, 21, 22), (27, 26, 33, 34), (26, 25, 32, 33), (25, 24, 31, 32), (24, 23, 30, 31), (23, 22, 29, 30), (22, 21, 28, 29), (34, 33, 40, 41), (33, 32, 39, 40), (32, 31, 38, 39), (31, 30, 37, 38), (30, 29, 36, 37), (29, 28, 35, 36), (41, 40, 47, 48), (40, 39, 46, 47), (39, 38, 45, 46), (38, 37, 44, 45), (37, 36, 43, 44), (36, 35, 42, 43), (5, 4, 12), (3, 50, 10, 11), (50, 2, 9, 10), (2, 49, 8, 9), (43, 1, 53, 54), (0, 13, 6), (5, 12, 20), (6, 13, 14), (5, 20, 27), (14, 13, 21), (5, 27, 34), (21, 13, 28), (5, 34, 41), (28, 13, 35), (5, 41, 48), (35, 13, 42), (5, 48, 4), (48, 47, 3, 4), (47, 46, 50, 3), (46, 45, 2, 50), (45, 44, 49, 2), (1, 7, 51, 53), (43, 42, 0, 1), (42, 13, 0), (56, 53, 51, 52), (55, 54, 53, 56), (7, 8, 52, 51), (49, 44, 55, 56), (8, 49, 56, 52), (44, 43, 54, 55)])
me_sphere_001.polygons.foreach_set('use_smooth', [True] * 62)
me_sphere_001.materials.append(mat_material)
me_sphere_001.use_remesh_preserve_volume = False
me_sphere_001.use_remesh_preserve_attributes = False
me_sphere_001.use_mirror_vertex_groups = False
me_sphere_001.update()

# ---- objects
ob_point_003 = bpy.data.objects.new('Point.003', light_point_003)
ob_point_002 = bpy.data.objects.new('Point.002', light_point_002)
ob_cylinder_015 = bpy.data.objects.new('Cylinder.015', me_cylinder_015)
ob_cylinder_014 = bpy.data.objects.new('Cylinder.014', me_cylinder_014)
ob_sphere_009 = bpy.data.objects.new('Sphere.009', me_sphere_010)
ob_sphere_008 = bpy.data.objects.new('Sphere.008', me_sphere_009)
ob_sphere_007 = bpy.data.objects.new('Sphere.007', me_sphere_008)
ob_sphere_006 = bpy.data.objects.new('Sphere.006', me_sphere_007)
ob_sphere_005 = bpy.data.objects.new('Sphere.005', me_sphere_006)
ob_point_001 = bpy.data.objects.new('Point.001', light_point_001)
ob_point = bpy.data.objects.new('Point', light_point)
ob_sphere_004 = bpy.data.objects.new('Sphere.004', me_sphere_005)
ob_sphere_003 = bpy.data.objects.new('Sphere.003', me_sphere_004)
ob_sphere_002 = bpy.data.objects.new('Sphere.002', me_sphere_003)
ob_sphere_001 = bpy.data.objects.new('Sphere.001', me_sphere_002)
ob_cube_001 = bpy.data.objects.new('Cube.001', me_cube_002)
ob_cube = bpy.data.objects.new('Cube', me_cube)
ob_cylinder_002 = bpy.data.objects.new('Cylinder.002', me_cylinder_022)
ob_cylinder_007 = bpy.data.objects.new('Cylinder.007', me_cylinder_020)
ob_cylinder_018 = bpy.data.objects.new('Cylinder.018', me_cylinder_019)
ob_cylinder_008 = bpy.data.objects.new('Cylinder.008', me_cylinder_008)
ob_cylinder_009 = bpy.data.objects.new('Cylinder.009', me_cylinder_018)
ob_cylinder_010 = bpy.data.objects.new('Cylinder.010', me_cylinder_010)
ob_cylinder_011 = bpy.data.objects.new('Cylinder.011', me_cylinder_011)
ob_cylinder_017 = bpy.data.objects.new('Cylinder.017', me_cylinder_017)
ob_cylinder_016 = bpy.data.objects.new('Cylinder.016', me_cylinder_016)
ob_cylinder_013 = bpy.data.objects.new('Cylinder.013', me_cylinder_013)
ob_cylinder_012 = bpy.data.objects.new('Cylinder.012', me_cylinder_012)
ob_cylinder_006 = bpy.data.objects.new('Cylinder.006', me_cylinder_006)
ob_cylinder_005 = bpy.data.objects.new('Cylinder.005', me_cylinder_005)
ob_cylinder_003 = bpy.data.objects.new('Cylinder.003', me_cylinder_003)
ob_cylinder_001 = bpy.data.objects.new('Cylinder.001', me_cylinder_001)
ob_cylinder = bpy.data.objects.new('Cylinder', me_cylinder)
ob_sphere = bpy.data.objects.new('Sphere', me_sphere_001)
ob_sun = bpy.data.objects.new('Sun', light_sun)
ob_camera = bpy.data.objects.new('Camera', cam_camera)

# ---- transforms, parenting, visibility, modifiers, constraints
ob_point_003.location = (-11.54, -4.879, 9.053)
ob_point_003.lineart.crease_threshold = 0.0
ob_point_002.location = (6.596, -2.249, 0.945)
ob_point_002.lineart.crease_threshold = 0.0
ob_cylinder_015.location = (0.0, 0.0, -0.2079)
ob_cylinder_015.lineart.crease_threshold = 0.0
_m = ob_cylinder_015.modifiers.new('Subsurf', 'SUBSURF')
_m.uv_smooth = 'PRESERVE_CORNERS'
_m.quality = 1
_m.render_levels = 1
_m.show_only_control_edges = False
ob_cylinder_014.location = (0.0, 0.0, 0.0)
ob_cylinder_014.lineart.crease_threshold = 0.0
_m = ob_cylinder_014.modifiers.new('Mirror', 'MIRROR')
_m = ob_cylinder_014.modifiers.new('Subsurf', 'SUBSURF')
_m.uv_smooth = 'PRESERVE_CORNERS'
_m.quality = 1
_m.render_levels = 1
_m.show_only_control_edges = False
ob_sphere_009.location = (0.0, 4.0, 0.0)
ob_sphere_009.lineart.crease_threshold = 0.0
_m = ob_sphere_009.modifiers.new('Subsurf', 'SUBSURF')
_m.uv_smooth = 'PRESERVE_CORNERS'
_m.quality = 2
_m.levels = 2
_m.show_only_control_edges = False
_m = ob_sphere_009.modifiers.new('Mirror', 'MIRROR')
ob_sphere_008.location = (-4.616e-17, 2.93, -0.7448)
ob_sphere_008.rotation_euler = (0.0, -0.0, -1.571)
ob_sphere_008.scale = (0.3, 0.3, 0.3)
ob_sphere_008.lineart.crease_threshold = 0.0
_m = ob_sphere_008.modifiers.new('Subsurf', 'SUBSURF')
_m.uv_smooth = 'PRESERVE_CORNERS'
_m.quality = 2
_m.levels = 2
_m.show_only_control_edges = False
_m = ob_sphere_008.modifiers.new('Mirror', 'MIRROR')
_m.use_axis = (False, True, False)
ob_sphere_007.location = (-4.616e-17, 0.7992, 0.4836)
ob_sphere_007.rotation_euler = (0.0, -0.0, -1.571)
ob_sphere_007.scale = (0.3, 0.3, 0.3)
ob_sphere_007.lineart.crease_threshold = 0.0
_m = ob_sphere_007.modifiers.new('Subsurf', 'SUBSURF')
_m.uv_smooth = 'PRESERVE_CORNERS'
_m.quality = 2
_m.levels = 2
_m.show_only_control_edges = False
_m = ob_sphere_007.modifiers.new('Mirror', 'MIRROR')
_m.use_axis = (False, True, False)
ob_sphere_006.location = (-4.616e-17, -3.201, 0.4836)
ob_sphere_006.rotation_euler = (0.0, -0.0, -1.571)
ob_sphere_006.scale = (0.3, 0.3, 0.3)
ob_sphere_006.lineart.crease_threshold = 0.0
_m = ob_sphere_006.modifiers.new('Subsurf', 'SUBSURF')
_m.uv_smooth = 'PRESERVE_CORNERS'
_m.quality = 2
_m.levels = 2
_m.show_only_control_edges = False
ob_sphere_005.location = (0.0, 2.0, -0.378)
ob_sphere_005.lineart.crease_threshold = 0.0
_m = ob_sphere_005.modifiers.new('Subsurf', 'SUBSURF')
_m.uv_smooth = 'PRESERVE_CORNERS'
_m.quality = 2
_m.levels = 2
_m.show_only_control_edges = False
_m = ob_sphere_005.modifiers.new('Mirror', 'MIRROR')
ob_point_001.location = (0.0189, 7.196, 3.27)
ob_point_001.lineart.crease_threshold = 0.0
ob_point.location = (-4.29, -2.854, -1.569)
ob_point.lineart.crease_threshold = 0.0
ob_sphere_004.location = (0.0, 2.0, 0.0)
ob_sphere_004.lineart.crease_threshold = 0.0
_m = ob_sphere_004.modifiers.new('Subsurf', 'SUBSURF')
_m.uv_smooth = 'PRESERVE_CORNERS'
_m.quality = 2
_m.levels = 2
_m.show_only_control_edges = False
_m = ob_sphere_004.modifiers.new('Mirror', 'MIRROR')
ob_sphere_003.location = (-0.4, 2.15, 0.6915)
ob_sphere_003.rotation_euler = (0.0, -0.0, -1.571)
ob_sphere_003.scale = (0.3, 0.3, 0.3)
ob_sphere_003.lineart.crease_threshold = 0.0
_m = ob_sphere_003.modifiers.new('Subsurf', 'SUBSURF')
_m.uv_smooth = 'PRESERVE_CORNERS'
_m.quality = 2
_m.levels = 2
_m.show_only_control_edges = False
ob_sphere_002.location = (0.4, 2.15, 0.6915)
ob_sphere_002.rotation_euler = (0.0, -0.0, -1.571)
ob_sphere_002.scale = (0.3, 0.3, 0.3)
ob_sphere_002.lineart.crease_threshold = 0.0
_m = ob_sphere_002.modifiers.new('Subsurf', 'SUBSURF')
_m.uv_smooth = 'PRESERVE_CORNERS'
_m.quality = 2
_m.levels = 2
_m.show_only_control_edges = False
ob_sphere_001.location = (0.0, 2.45, 0.6915)
ob_sphere_001.rotation_euler = (0.0, -0.0, -1.571)
ob_sphere_001.scale = (0.3, 0.3, 0.3)
ob_sphere_001.lineart.crease_threshold = 0.0
_m = ob_sphere_001.modifiers.new('Subsurf', 'SUBSURF')
_m.uv_smooth = 'PRESERVE_CORNERS'
_m.quality = 2
_m.levels = 2
_m.show_only_control_edges = False
ob_cube_001.location = (0.0, -0.1512, 0.0)
ob_cube_001.scale = (1.035, 1.035, 1.035)
ob_cube_001.lineart.crease_threshold = 0.0
_m = ob_cube_001.modifiers.new('Bevel', 'BEVEL')
_m.limit_method = 'NONE'
_m.spread = 0.0
ob_cube.location = (0.0, -1.151, 0.0)
ob_cube.lineart.crease_threshold = 0.0
_m = ob_cube.modifiers.new('Bevel', 'BEVEL')
_m.width = 0.3
_m.width_pct = 0.3
_m.limit_method = 'NONE'
_m.spread = 0.0
_m = ob_cube.modifiers.new('Subsurf', 'SUBSURF')
_m.uv_smooth = 'PRESERVE_CORNERS'
_m.quality = 2
_m.levels = 2
_m.show_only_control_edges = False
ob_cylinder_002.location = (-0.2875, 2.219, -7.928e-10)
ob_cylinder_002.rotation_euler = (0.0, -0.0, -0.4124)
ob_cylinder_002.scale = (0.8353, 0.8353, 0.8353)
ob_cylinder_002.lineart.crease_threshold = 0.0
_m = ob_cylinder_002.modifiers.new('Mirror', 'MIRROR')
_m.mirror_object = ob_cube
_m = ob_cylinder_002.modifiers.new('Subsurf', 'SUBSURF')
_m.uv_smooth = 'PRESERVE_CORNERS'
_m.quality = 1
_m.render_levels = 1
_m.show_only_control_edges = False
ob_cylinder_007.location = (0.03698, 1.941, 5.766e-10)
ob_cylinder_007.rotation_euler = (0.0, -0.0, -0.3537)
ob_cylinder_007.lineart.crease_threshold = 0.0
_m = ob_cylinder_007.modifiers.new('Mirror', 'MIRROR')
_m.mirror_object = ob_cube
_m = ob_cylinder_007.modifiers.new('Subsurf', 'SUBSURF')
_m.uv_smooth = 'PRESERVE_CORNERS'
_m.quality = 1
_m.render_levels = 1
_m.show_only_control_edges = False
ob_cylinder_018.location = (-0.9052, 1.744, 6.919e-09)
ob_cylinder_018.rotation_euler = (0.0, -0.0, -0.1011)
ob_cylinder_018.lineart.crease_threshold = 0.0
_m = ob_cylinder_018.modifiers.new('Mirror', 'MIRROR')
_m.mirror_object = ob_cube
_m = ob_cylinder_018.modifiers.new('Subsurf', 'SUBSURF')
_m.uv_smooth = 'PRESERVE_CORNERS'
_m.quality = 1
_m.render_levels = 1
_m.show_only_control_edges = False
ob_cylinder_008.location = (-1.204, 0.9875, 0.2268)
ob_cylinder_008.rotation_euler = (0.1387, 3.071e-17, 0.09543)
ob_cylinder_008.scale = (0.9342, 0.9342, 0.9342)
ob_cylinder_008.lineart.crease_threshold = 0.0
_m = ob_cylinder_008.modifiers.new('Mirror', 'MIRROR')
_m.mirror_object = ob_cube
_m = ob_cylinder_008.modifiers.new('Subsurf', 'SUBSURF')
_m.uv_smooth = 'PRESERVE_CORNERS'
_m.quality = 1
_m.render_levels = 1
_m.show_only_control_edges = False
ob_cylinder_009.location = (-0.8663, 0.3747, 0.0)
ob_cylinder_009.rotation_euler = (0.1745, 3.856e-17, -0.1138)
ob_cylinder_009.scale = (0.9433, 0.9433, 0.9433)
ob_cylinder_009.lineart.crease_threshold = 0.0
_m = ob_cylinder_009.modifiers.new('Mirror', 'MIRROR')
_m.mirror_object = ob_cube
_m = ob_cylinder_009.modifiers.new('Subsurf', 'SUBSURF')
_m.uv_smooth = 'PRESERVE_CORNERS'
_m.quality = 1
_m.render_levels = 1
_m.show_only_control_edges = False
ob_cylinder_010.location = (-0.2651, 0.109, 0.0)
ob_cylinder_010.rotation_euler = (0.1745, 3.856e-17, -0.09239)
ob_cylinder_010.scale = (0.9433, 0.9433, 0.9433)
ob_cylinder_010.lineart.crease_threshold = 0.0
_m = ob_cylinder_010.modifiers.new('Mirror', 'MIRROR')
_m.mirror_object = ob_cube
_m = ob_cylinder_010.modifiers.new('Subsurf', 'SUBSURF')
_m.uv_smooth = 'PRESERVE_CORNERS'
_m.quality = 1
_m.render_levels = 1
_m.show_only_control_edges = False
ob_cylinder_011.location = (-0.3938, 0.01708, 0.0)
ob_cylinder_011.rotation_euler = (0.1745, 3.856e-17, -0.1208)
ob_cylinder_011.scale = (0.9433, 0.9433, 0.9433)
ob_cylinder_011.lineart.crease_threshold = 0.0
_m = ob_cylinder_011.modifiers.new('Mirror', 'MIRROR')
_m.mirror_object = ob_cube
_m = ob_cylinder_011.modifiers.new('Subsurf', 'SUBSURF')
_m.uv_smooth = 'PRESERVE_CORNERS'
_m.quality = 1
_m.render_levels = 1
_m.show_only_control_edges = False
ob_cylinder_017.location = (1.203, -2.072, 0.07006)
ob_cylinder_017.rotation_euler = (-0.08727, -1.935e-17, 0.4948)
ob_cylinder_017.lineart.crease_threshold = 0.0
_m = ob_cylinder_017.modifiers.new('Mirror', 'MIRROR')
_m.mirror_object = ob_cube
_m = ob_cylinder_017.modifiers.new('Subsurf', 'SUBSURF')
_m.uv_smooth = 'PRESERVE_CORNERS'
_m.quality = 1
_m.render_levels = 1
_m.show_only_control_edges = False
ob_cylinder_016.location = (-0.6596, -0.1869, -0.1066)
ob_cylinder_016.rotation_euler = (-0.08727, -1.935e-17, -0.09139)
ob_cylinder_016.lineart.crease_threshold = 0.0
_m = ob_cylinder_016.modifiers.new('Mirror', 'MIRROR')
_m.mirror_object = ob_cube
_m = ob_cylinder_016.modifiers.new('Subsurf', 'SUBSURF')
_m.uv_smooth = 'PRESERVE_CORNERS'
_m.quality = 1
_m.render_levels = 1
_m.show_only_control_edges = False
ob_cylinder_013.location = (-0.535, -0.4276, -6.559e-09)
ob_cylinder_013.rotation_euler = (0.0, -0.0, -0.09139)
ob_cylinder_013.lineart.crease_threshold = 0.0
_m = ob_cylinder_013.modifiers.new('Mirror', 'MIRROR')
_m.mirror_object = ob_cube
_m = ob_cylinder_013.modifiers.new('Subsurf', 'SUBSURF')
_m.uv_smooth = 'PRESERVE_CORNERS'
_m.quality = 1
_m.render_levels = 1
_m.show_only_control_edges = False
ob_cylinder_012.location = (-0.535, -0.4276, -0.1066)
ob_cylinder_012.rotation_euler = (-0.08727, -1.935e-17, -0.09139)
ob_cylinder_012.lineart.crease_threshold = 0.0
_m = ob_cylinder_012.modifiers.new('Mirror', 'MIRROR')
_m.mirror_object = ob_cube
_m = ob_cylinder_012.modifiers.new('Subsurf', 'SUBSURF')
_m.uv_smooth = 'PRESERVE_CORNERS'
_m.quality = 1
_m.render_levels = 1
_m.show_only_control_edges = False
ob_cylinder_006.location = (0.0, 2.0, 0.0)
ob_cylinder_006.rotation_euler = (0.0, -0.0, -0.1122)
ob_cylinder_006.scale = (0.8764, 0.8764, 0.8764)
ob_cylinder_006.lineart.crease_threshold = 0.0
_m = ob_cylinder_006.modifiers.new('Mirror', 'MIRROR')
_m.mirror_object = ob_cube
_m = ob_cylinder_006.modifiers.new('Subsurf', 'SUBSURF')
_m.uv_smooth = 'PRESERVE_CORNERS'
_m.quality = 1
_m.render_levels = 1
_m.show_only_control_edges = False
ob_cylinder_005.location = (0.0, 2.0, 0.0)
ob_cylinder_005.lineart.crease_threshold = 0.0
_m = ob_cylinder_005.modifiers.new('Mirror', 'MIRROR')
_m = ob_cylinder_005.modifiers.new('Subsurf', 'SUBSURF')
_m.uv_smooth = 'PRESERVE_CORNERS'
_m.quality = 1
_m.render_levels = 1
_m.show_only_control_edges = False
ob_cylinder_003.location = (0.0, 2.0, 0.2268)
ob_cylinder_003.rotation_euler = (0.2877, 2.393e-17, 0.1238)
ob_cylinder_003.lineart.crease_threshold = 0.0
_m = ob_cylinder_003.modifiers.new('Mirror', 'MIRROR')
_m.mirror_object = ob_cube
_m = ob_cylinder_003.modifiers.new('Subsurf', 'SUBSURF')
_m.uv_smooth = 'PRESERVE_CORNERS'
_m.quality = 1
_m.render_levels = 1
_m.show_only_control_edges = False
ob_cylinder_001.location = (0.0, 2.0, 0.0)
ob_cylinder_001.rotation_euler = (0.04486, 9.957e-18, 2.234e-19)
ob_cylinder_001.lineart.crease_threshold = 0.0
_m = ob_cylinder_001.modifiers.new('Mirror', 'MIRROR')
_m = ob_cylinder_001.modifiers.new('Subsurf', 'SUBSURF')
_m.uv_smooth = 'PRESERVE_CORNERS'
_m.quality = 1
_m.render_levels = 1
_m.show_only_control_edges = False
ob_cylinder.location = (-0.2875, 2.117, -7.928e-10)
ob_cylinder.rotation_euler = (0.0, -0.0, -0.2366)
ob_cylinder.lineart.crease_threshold = 0.0
_m = ob_cylinder.modifiers.new('Mirror', 'MIRROR')
_m.mirror_object = ob_cube
_m = ob_cylinder.modifiers.new('Subsurf', 'SUBSURF')
_m.uv_smooth = 'PRESERVE_CORNERS'
_m.quality = 1
_m.render_levels = 1
_m.show_only_control_edges = False
ob_sphere.location = (0.0, 2.0, 0.0)
ob_sphere.rotation_euler = (-4.359e-08, 0.5236, 1.571)
ob_sphere.lineart.crease_threshold = 0.0
_m = ob_sphere.modifiers.new('Bevel', 'BEVEL')
_m.limit_method = 'NONE'
_m.spread = 0.0
ob_sun.location = (15.0, 15.0, 18.0)
ob_sun.rotation_euler = (2.079e-08, 1.134, 0.8727)
ob_sun.lineart.crease_threshold = 0.0
ob_camera.location = (0.0, 0.0, 30.0)
ob_camera.lock_rotations_4d = False
ob_camera.empty_display_type = 'ARROWS'
ob_camera.color = (0.0, 0.0, 0.0, 0.0)
ob_camera.hide_viewport = True
ob_camera.display_type = 'WIRE'
ob_camera.lineart.crease_threshold = 0.0

# ---- collection membership
col_collection_1.objects.link(ob_point_003)
col_collection_1.objects.link(ob_point_002)
col_collection_1.objects.link(ob_cylinder_015)
col_collection_1.objects.link(ob_cylinder_014)
col_collection_1.objects.link(ob_sphere_009)
col_collection_1.objects.link(ob_sphere_008)
col_collection_1.objects.link(ob_sphere_007)
col_collection_1.objects.link(ob_sphere_006)
col_collection_1.objects.link(ob_sphere_005)
col_collection_1.objects.link(ob_point_001)
col_collection_1.objects.link(ob_point)
col_collection_1.objects.link(ob_sphere_004)
col_collection_1.objects.link(ob_sphere_003)
col_collection_1.objects.link(ob_sphere_002)
col_collection_1.objects.link(ob_sphere_001)
col_collection_1.objects.link(ob_cube_001)
col_collection_1.objects.link(ob_cube)
col_collection_1.objects.link(ob_cylinder_002)
col_collection_1.objects.link(ob_cylinder_007)
col_collection_1.objects.link(ob_cylinder_018)
col_collection_1.objects.link(ob_cylinder_008)
col_collection_1.objects.link(ob_cylinder_009)
col_collection_1.objects.link(ob_cylinder_010)
col_collection_1.objects.link(ob_cylinder_011)
col_collection_1.objects.link(ob_cylinder_017)
col_collection_1.objects.link(ob_cylinder_016)
col_collection_1.objects.link(ob_cylinder_013)
col_collection_1.objects.link(ob_cylinder_012)
col_collection_1.objects.link(ob_cylinder_006)
col_collection_1.objects.link(ob_cylinder_005)
col_collection_1.objects.link(ob_cylinder_003)
col_collection_1.objects.link(ob_cylinder_001)
col_collection_1.objects.link(ob_cylinder)
col_collection_1.objects.link(ob_sphere)
col_collection_1.objects.link(ob_sun)
col_collection_1.objects.link(ob_camera)

# ---- scene / render settings (as saved in the file)
scene.camera = ob_camera
scene.frame_start = 1; scene.frame_end = 250; scene.frame_set(1)
scene.render.engine = 'BLENDER_EEVEE_NEXT'
scene.render.image_settings.compression = 90
scene.render.resolution_x = 1600
scene.render.resolution_y = 1600
scene.render.resolution_percentage = 50
scene.render.dither_intensity = 0.0
scene.render.film_transparent = True
scene.cycles.use_denoising = False
scene.cycles.samples = 10
scene.cycles.sampling_pattern = 'TABULATED_SOBOL'
scene.cycles.light_sampling_threshold = 0.0
scene.cycles.use_adaptive_sampling = False
scene.cycles.use_light_tree = False
scene.cycles.blur_glossy = 0.0
scene.cycles.volume_bounces = 1
scene.cycles.pixel_filter_type = 'GAUSSIAN'
scene.cycles.sample_clamp_indirect = 0.0
scene.view_settings.view_transform = 'Standard'
bpy.context.view_layer.update()
